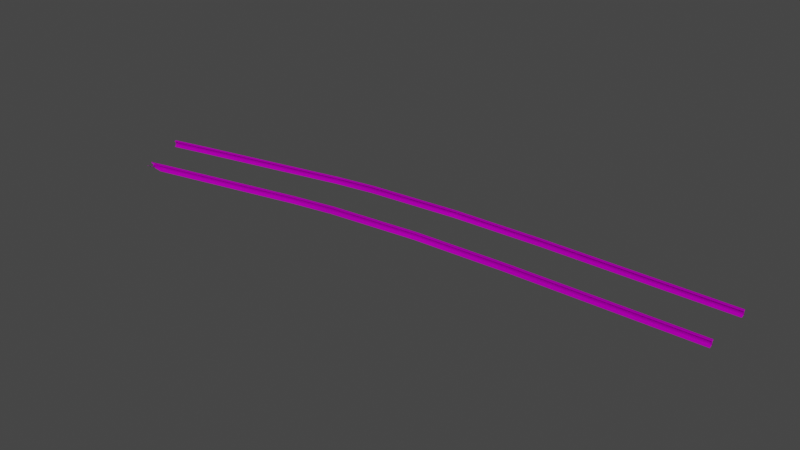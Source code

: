 # Source: RailPieceDideUp.blend  (saved by Blender 2.93.21; exported with 4.5.12 LTS)
import bpy
from mathutils import Matrix  # noqa: F401  (used for matrix-valued properties, if any)

bpy.ops.wm.read_factory_settings(use_empty=True)
scene = bpy.context.scene
scene.name = 'Scene'

# ---- collections
col_collection = bpy.data.collections.new('Collection'); scene.collection.children.link(col_collection)

# ---- images (referenced by path relative to the original .blend; pixels are not part of the script)
import os
ASSET_DIR = os.environ.get("B2B_ASSET_DIR", "")  # directory of the original .blend (textures are referenced by path, not embedded)
HERE = os.path.dirname(os.path.abspath(__file__))  # packed textures are extracted next to this script under _unpacked/

def load_image(name, relpath, width, height, colorspace="sRGB"):
    """Load a texture the original file referenced (path relative to the .blend, or extracted next to this script)."""
    p = next((c for c in (os.path.join(HERE, relpath), os.path.join(ASSET_DIR, relpath)) if relpath and os.path.exists(c)), "")
    if p:
        img = bpy.data.images.load(p, check_existing=True)
        img.name = name
    else:  # same state as the original file: an image datablock whose file is absent (Cycles renders it pink)
        img = bpy.data.images.new(name, width, height)
        img.source = "FILE"
        img.filepath = "//" + (relpath or name)
    img.colorspace_settings.name = colorspace
    return img
img_map__6_009 = load_image('Map #6.009', 'relsTr.jpg', 1024, 1024, 'sRGB')

# ---- materials (node trees are filled in below, after node groups)
mat_relstr_001 = bpy.data.materials.new('relsTr.001')
mat_relstr_001.use_transparent_shadow = False
mat_relstr_001.diffuse_color = (0.588, 0.588, 0.588, 1.0)
mat_relstr_001.roughness = 0.8586
mat_relstr_001.specular_intensity = 0.0
mat_relstr_001.metallic = 1.0

# ---- material node trees
mat_relstr_001.use_nodes = True; mat_relstr_001.node_tree.nodes.clear()
_N = mat_relstr_001.node_tree.nodes; _L = mat_relstr_001.node_tree.links
n0 = _N.new('ShaderNodeBsdfPrincipled'); n0.name = 'Principled BSDF'; n0.location = (10, 300)
n0.distribution = 'GGX'
n0.subsurface_method = 'BURLEY'
n0.inputs[1].default_value = 1.0
n0.inputs[2].default_value = 0.8586
n0.inputs[3].default_value = 1.45
n0.inputs[13].default_value = 0.0
n0.inputs[27].default_value = (0.0, 0.0, 0.0, 1.0)
n1 = _N.new('ShaderNodeOutputMaterial'); n1.name = 'Material Output'; n1.location = (300, 300)
n2 = _N.new('ShaderNodeNormalMap'); n2.name = 'Normal Map'; n2.location = (-300, -300)
n2.label = 'Normal/Map'
n3 = _N.new('ShaderNodeTexImage'); n3.name = 'Image Texture'; n3.location = (-300, 600)
n3.image = img_map__6_009
_L.new(n0.outputs[0], n1.inputs[0])
_L.new(n2.outputs[0], n0.inputs[5])
_L.new(n3.outputs[0], n0.inputs[0])
n1.is_active_output = True

# ---- world
world_world = bpy.data.worlds.new('World'); scene.world = world_world
world_world.use_nodes = True; world_world.node_tree.nodes.clear()
_N = world_world.node_tree.nodes; _L = world_world.node_tree.links
n0 = _N.new('ShaderNodeOutputWorld'); n0.name = 'World Output'; n0.location = (300, 300)
n1 = _N.new('ShaderNodeBackground'); n1.name = 'Background'; n1.location = (10, 300)
n1.inputs[0].default_value = (0.05088, 0.05088, 0.05088, 1.0)
_L.new(n1.outputs[0], n0.inputs[0])
n0.is_active_output = True
world_world.color = (0.05088, 0.05088, 0.05088)
world_world.use_sun_shadow = False
world_world.sun_shadow_jitter_overblur = 0.0

# ---- meshes
me_mesh_031 = bpy.data.meshes.new('Mesh.031')
me_mesh_031.from_pydata([(46.59, 4.453, 0.452), (41.13, 4.356, 0.452), (41.13, 4.331, 0.4561), (46.59, 4.428, 0.4561), (46.59, 4.427, 0.3066), (41.13, 4.33, 0.3066), (41.13, 4.33, 0.4124), (46.59, 4.427, 0.4124), (46.59, 4.378, 0.42), (41.13, 4.281, 0.42), (41.13, 4.303, 0.4124), (46.59, 4.4, 0.4124), (46.59, 4.378, 0.452), (41.13, 4.281, 0.452), (41.13, 4.303, 0.3066), (46.59, 4.4, 0.3066), (46.59, 4.488, 0.2861), (41.13, 4.391, 0.2861), (46.59, 4.334, 0.2861), (41.13, 4.237, 0.2861), (41.13, 4.237, 0.2728), (46.59, 4.334, 0.2728), (41.13, 4.356, 0.4196), (46.59, 4.453, 0.4196), (46.59, 4.403, 0.4561), (41.13, 4.306, 0.4561), (46.59, 4.488, 0.2728), (41.13, 4.391, 0.2728), (41.13, 5.958, 0.4561), (41.13, 5.933, 0.452), (46.59, 6.001, 0.452), (46.59, 6.026, 0.4561), (41.13, 5.959, 0.4124), (41.13, 5.959, 0.3066), (46.59, 6.027, 0.3066), (46.59, 6.027, 0.4124), (41.13, 5.986, 0.4124), (41.13, 6.008, 0.42), (46.59, 6.076, 0.42), (46.59, 6.054, 0.4124), (41.13, 6.008, 0.452), (46.59, 6.076, 0.452), (41.13, 5.986, 0.3066), (46.59, 6.054, 0.3066), (41.13, 5.898, 0.2861), (46.59, 5.966, 0.2861), (41.13, 6.052, 0.2728), (41.13, 6.052, 0.2861), (46.59, 6.12, 0.2861), (46.59, 6.12, 0.2728), (41.13, 5.933, 0.4196), (46.59, 6.001, 0.4196), (41.13, 5.983, 0.4561), (46.59, 6.051, 0.4561), (41.13, 5.898, 0.2728), (46.59, 5.966, 0.2728), (38.4, 4.215, 0.4561), (38.4, 4.189, 0.4561), (38.4, 4.275, 0.2728), (38.4, 4.275, 0.2861), (38.4, 4.164, 0.452), (38.4, 4.186, 0.3066), (38.4, 4.121, 0.2861), (38.4, 4.24, 0.4196), (38.4, 4.24, 0.452), (38.4, 4.213, 0.4124), (38.4, 4.121, 0.2728), (38.4, 4.213, 0.3066), (38.4, 4.186, 0.4124), (38.4, 4.164, 0.42), (38.4, 5.881, 0.4561), (38.4, 5.855, 0.4561), (38.4, 5.795, 0.2861), (38.4, 5.795, 0.2728), (38.4, 5.906, 0.452), (38.4, 5.949, 0.2861), (38.4, 5.884, 0.3066), (38.4, 5.83, 0.452), (38.4, 5.83, 0.4196), (38.4, 5.857, 0.4124), (38.4, 5.949, 0.2728), (38.4, 5.857, 0.3066), (38.4, 5.884, 0.4124), (38.4, 5.906, 0.42), (35.68, 5.606, 0.4561), (35.68, 5.58, 0.452), (35.68, 5.607, 0.4124), (35.68, 5.607, 0.3066), (35.68, 5.634, 0.4124), (35.68, 5.656, 0.42), (35.68, 5.656, 0.452), (35.68, 5.634, 0.3066), (35.68, 5.546, 0.2861), (35.68, 5.7, 0.2728), (35.68, 5.7, 0.2861), (35.68, 5.58, 0.4196), (35.68, 5.631, 0.4561), (35.68, 5.546, 0.2728), (35.68, 3.961, 0.452), (35.68, 3.936, 0.4561), (35.68, 3.935, 0.3066), (35.68, 3.935, 0.4124), (35.68, 3.885, 0.42), (35.68, 3.907, 0.4124), (35.68, 3.885, 0.452), (35.68, 3.907, 0.3066), (35.68, 3.996, 0.2861), (35.68, 3.842, 0.2861), (35.68, 3.842, 0.2728), (35.68, 3.961, 0.4196), (35.68, 3.91, 0.4561), (35.68, 3.996, 0.2728), (35.68, 3.959, 0.452), (34.42, 3.746, 0.452), (34.43, 3.721, 0.4561), (35.68, 3.933, 0.4561), (35.68, 3.932, 0.3066), (34.43, 3.72, 0.3066), (34.43, 3.72, 0.4124), (35.68, 3.932, 0.4124), (35.68, 3.883, 0.42), (34.43, 3.672, 0.42), (34.43, 3.694, 0.4124), (35.68, 3.905, 0.4124), (35.68, 3.883, 0.452), (34.43, 3.672, 0.452), (34.43, 3.694, 0.3066), (35.68, 3.905, 0.3066), (35.68, 3.993, 0.2861), (34.42, 3.777, 0.2861), (35.68, 3.839, 0.2861), (34.44, 3.629, 0.2861), (34.44, 3.629, 0.2728), (35.68, 3.839, 0.2728), (34.42, 3.746, 0.4196), (35.68, 3.959, 0.4196), (35.68, 3.908, 0.4561), (34.43, 3.697, 0.4561), (35.68, 3.993, 0.2728), (34.42, 3.777, 0.2728), (34.52, 5.415, 0.4561), (34.52, 5.39, 0.452), (35.68, 5.58, 0.452), (35.68, 5.605, 0.4561), (34.52, 5.416, 0.4124), (34.52, 5.416, 0.3066), (35.68, 5.607, 0.3066), (35.68, 5.607, 0.4124), (34.51, 5.443, 0.4124), (34.51, 5.464, 0.42), (35.68, 5.656, 0.42), (35.68, 5.634, 0.4124), (34.51, 5.464, 0.452), (35.68, 5.656, 0.452), (34.51, 5.443, 0.3066), (35.68, 5.634, 0.3066), (34.53, 5.363, 0.2861), (35.68, 5.545, 0.2861), (34.5, 5.5, 0.2728), (34.5, 5.5, 0.2861), (35.68, 5.699, 0.2861), (35.68, 5.699, 0.2728), (34.52, 5.39, 0.4196), (35.68, 5.58, 0.4196), (34.51, 5.44, 0.4561), (35.68, 5.631, 0.4561), (34.53, 5.363, 0.2728), (35.68, 5.545, 0.2728), (30.22, 2.84, 0.4561), (30.22, 2.815, 0.4561), (30.22, 2.9, 0.2728), (30.22, 2.9, 0.2861), (30.22, 2.789, 0.452), (30.22, 2.746, 0.2861), (30.22, 2.812, 0.3066), (30.22, 2.865, 0.4196), (30.22, 2.865, 0.452), (30.22, 2.839, 0.4124), (30.22, 2.746, 0.2728), (30.22, 2.839, 0.3066), (30.22, 2.812, 0.4124), (30.22, 2.789, 0.42), (30.22, 4.513, 0.4561), (30.22, 4.539, 0.4561), (30.22, 4.453, 0.2728), (30.22, 4.453, 0.2861), (30.22, 4.564, 0.452), (30.22, 4.542, 0.3066), (30.22, 4.607, 0.2861), (30.22, 4.488, 0.4196), (30.22, 4.488, 0.452), (30.22, 4.515, 0.4124), (30.22, 4.607, 0.2728), (30.22, 4.515, 0.3066), (30.22, 4.542, 0.4124), (30.22, 4.564, 0.42), (29.83, 2.705, 0.4245), (29.83, 2.704, 0.42), (29.84, 2.707, 0.452), (29.82, 2.705, 0.4189), (29.74, 2.707, 0.4124), (29.63, 2.71, 0.3897), (29.6, 2.703, 0.3066), (29.64, 2.711, 0.4124), (29.63, 2.716, 0.4552), (29.65, 2.715, 0.4561), (29.73, 2.712, 0.4561), (29.75, 2.711, 0.4561), (29.55, 2.718, 0.452), (29.55, 2.718, 0.4441), (29.54, 2.716, 0.4196), (29.56, 2.715, 0.4179), (29.54, 2.705, 0.3015), (29.35, 2.709, 0.277), (29.35, 2.709, 0.2728), (29.36, 2.71, 0.2861), (29.83, 2.708, 0.4526), (29.71, 2.699, 0.3066), (29.74, 2.706, 0.3938), (29.92, 2.688, 0.2883), (29.95, 2.687, 0.2861), (29.95, 2.687, 0.2848), (29.94, 2.686, 0.2728), (28.84, 4.225, 0.4561), (28.85, 4.213, 0.4561), (28.84, 4.237, 0.4561), (28.85, 4.215, 0.4008), (28.84, 4.24, 0.4008), (28.87, 4.157, 0.2794), (28.86, 4.157, 0.2728), (28.87, 4.157, 0.2861), (28.85, 4.215, 0.3594), (28.84, 4.241, 0.3591), (28.84, 4.241, 0.3351), (28.85, 4.215, 0.3351), (28.84, 4.249, 0.454), (28.83, 4.26, 0.452), (28.83, 4.272, 0.2962), (28.84, 4.241, 0.3066), (28.83, 4.302, 0.2861), (28.83, 4.288, 0.291), (28.83, 4.302, 0.2796), (28.83, 4.302, 0.2728), (28.86, 4.19, 0.4196), (28.85, 4.189, 0.4358), (28.85, 4.189, 0.452), (28.85, 4.202, 0.416), (28.85, 4.215, 0.4124), (28.85, 4.215, 0.3066), (28.86, 4.186, 0.2964), (28.86, 4.178, 0.2935), (28.84, 4.24, 0.4124), (28.84, 4.261, 0.42), (28.83, 4.261, 0.4358), (28.84, 4.251, 0.4163), (28.85, 4.201, 0.4541)], [], [(1, 2, 3), (3, 0, 1), (4, 5, 6), (6, 7, 4), (8, 9, 10), (10, 11, 8), (9, 8, 12), (12, 13, 9), (11, 10, 14), (14, 15, 11), (4, 16, 17), (17, 5, 4), (19, 20, 21), (21, 18, 19), (6, 22, 23), (23, 7, 6), (23, 22, 1), (1, 0, 23), (15, 14, 19), (19, 18, 15), (25, 13, 12), (12, 24, 25), (17, 16, 26), (26, 27, 17), (3, 2, 25), (25, 24, 3), (28, 29, 30), (30, 31, 28), (32, 33, 34), (34, 35, 32), (37, 38, 39), (39, 36, 37), (38, 37, 40), (40, 41, 38), (43, 42, 36), (36, 39, 43), (33, 44, 45), (45, 34, 33), (46, 47, 48), (48, 49, 46), (50, 32, 35), (35, 51, 50), (51, 30, 29), (29, 50, 51), (42, 43, 48), (48, 47, 42), (41, 40, 52), (52, 53, 41), (55, 45, 44), (44, 54, 55), (31, 53, 52), (52, 28, 31), (2, 56, 57), (57, 25, 2), (59, 17, 27), (27, 58, 59), (13, 25, 57), (57, 60, 13), (14, 61, 62), (62, 19, 14), (64, 1, 22), (22, 63, 64), (6, 65, 63), (63, 22, 6), (66, 20, 19), (19, 62, 66), (67, 5, 17), (17, 59, 67), (68, 61, 14), (14, 10, 68), (69, 9, 13), (13, 60, 69), (9, 69, 68), (68, 10, 9), (6, 5, 67), (67, 65, 6), (56, 2, 1), (1, 64, 56), (52, 70, 71), (71, 28, 52), (73, 54, 44), (44, 72, 73), (52, 40, 74), (74, 70, 52), (76, 42, 47), (47, 75, 76), (29, 77, 78), (78, 50, 29), (32, 50, 78), (78, 79, 32), (75, 47, 46), (46, 80, 75), (33, 81, 72), (72, 44, 33), (42, 76, 82), (82, 36, 42), (83, 74, 40), (40, 37, 83), (36, 82, 83), (83, 37, 36), (32, 79, 81), (81, 33, 32), (29, 28, 71), (71, 77, 29), (77, 71, 84), (84, 85, 77), (86, 87, 81), (81, 79, 86), (82, 88, 89), (89, 83, 82), (89, 90, 74), (74, 83, 89), (88, 82, 76), (76, 91, 88), (72, 81, 87), (87, 92, 72), (93, 94, 75), (75, 80, 93), (95, 86, 79), (79, 78, 95), (85, 95, 78), (78, 77, 85), (76, 75, 94), (94, 91, 76), (90, 96, 70), (70, 74, 90), (97, 73, 72), (72, 92, 97), (70, 96, 84), (84, 71, 70), (56, 64, 98), (98, 99, 56), (65, 67, 100), (100, 101, 65), (103, 68, 69), (69, 102, 103), (69, 60, 104), (104, 102, 69), (61, 68, 103), (103, 105, 61), (100, 67, 59), (59, 106, 100), (108, 66, 62), (62, 107, 108), (109, 63, 65), (65, 101, 109), (98, 64, 63), (63, 109, 98), (107, 62, 61), (61, 105, 107), (104, 60, 57), (57, 110, 104), (58, 111, 106), (106, 59, 58), (57, 56, 99), (99, 110, 57), (112, 113, 114), (114, 115, 112), (119, 116, 117), (117, 118, 119), (121, 122, 123), (123, 120, 121), (120, 124, 125), (125, 121, 120), (123, 122, 126), (126, 127, 123), (116, 128, 129), (129, 117, 116), (130, 131, 132), (132, 133, 130), (119, 118, 134), (134, 135, 119), (112, 135, 134), (134, 113, 112), (131, 130, 127), (127, 126, 131), (136, 137, 125), (125, 124, 136), (139, 129, 128), (128, 138, 139), (136, 115, 114), (114, 137, 136), (142, 143, 140), (140, 141, 142), (145, 146, 147), (147, 144, 145), (148, 149, 150), (150, 151, 148), (149, 152, 153), (153, 150, 149), (148, 151, 155), (155, 154, 148), (157, 146, 145), (145, 156, 157), (158, 159, 160), (160, 161, 158), (162, 144, 147), (147, 163, 162), (142, 141, 162), (162, 163, 142), (154, 155, 160), (160, 159, 154), (165, 153, 152), (152, 164, 165), (156, 166, 167), (167, 157, 156), (143, 165, 164), (164, 140, 143), (206, 207, 169), (206, 169, 168, 205), (213, 170, 214), (215, 171, 170, 213), (216, 198, 172), (216, 172, 169, 207), (173, 174, 217, 219), (219, 220, 173), (209, 176, 175, 210), (208, 176, 209), (203, 211, 175, 177), (210, 175, 211), (220, 221, 173), (178, 173, 221, 222), (212, 179, 171, 215), (212, 202, 179), (174, 180, 218, 217), (200, 218, 180), (196, 197, 181), (181, 172, 198, 196), (199, 181, 197), (199, 200, 180, 181), (201, 177, 179, 202), (203, 177, 201), (204, 205, 168), (204, 168, 176, 208), (223, 224, 182), (223, 182, 183, 225), (228, 229, 184), (228, 184, 185, 230), (235, 225, 183), (235, 183, 186, 236), (237, 238, 187), (237, 187, 188, 239, 240), (243, 189, 190, 244), (245, 244, 190), (246, 189, 243), (189, 246, 247, 191), (239, 188, 192, 241), (241, 192, 242), (230, 185, 193, 249, 250), (248, 249, 193), (227, 251, 194, 232), (233, 232, 194, 187, 238), (252, 253, 186, 195), (236, 186, 253), (254, 194, 251), (194, 254, 252, 195), (231, 191, 247, 226), (193, 191, 231, 234, 248), (245, 190, 255), (255, 190, 182, 224), (169, 137, 114), (114, 168, 169), (171, 129, 139), (139, 170, 171), (125, 137, 169), (169, 172, 125), (131, 126, 174), (174, 173, 131), (134, 175, 176), (176, 113, 134), (175, 134, 118), (118, 177, 175), (178, 132, 131), (131, 173, 178), (179, 117, 129), (129, 171, 179), (126, 122, 180), (180, 174, 126), (121, 125, 172), (172, 181, 121), (180, 122, 121), (121, 181, 180), (118, 117, 179), (179, 177, 118), (168, 114, 113), (113, 176, 168), (164, 183, 182), (182, 140, 164), (185, 184, 166), (166, 156, 185), (152, 186, 183), (183, 164, 152), (154, 159, 188), (188, 187, 154), (162, 141, 190), (190, 189, 162), (162, 189, 191), (191, 144, 162), (158, 192, 188), (188, 159, 158), (156, 145, 193), (193, 185, 156), (154, 187, 194), (194, 148, 154), (195, 186, 152), (152, 149, 195), (149, 148, 194), (194, 195, 149), (191, 193, 145), (145, 144, 191), (140, 182, 190), (190, 141, 140)])
me_mesh_031.polygons.foreach_set('use_smooth', [True] * 312)
_uv = me_mesh_031.uv_layers.new(name='UVChannel_1')
_uv.uv.foreach_set('vector', [0.2334, 0.0015, 0.2335, 0.0026, 0.0001, 0.0113, 0.0001, 0.0113, 0.0, 0.0102, 0.2334, 0.0015, 0.9289, 0.7104, 0.8946, 0.7104, 0.8946, 0.7098, 0.8946, 0.7098, 0.9289, 0.7098, 0.9289, 0.7104, 0.2249, 0.9502, 0.2602, 0.951, 0.2602, 0.9511, 0.2602, 0.9511, 0.2249, 0.9504, 0.2249, 0.9502, 0.2931, 0.5656, 0.5243, 0.5656, 0.5243, 0.567, 0.5243, 0.567, 0.2931, 0.567, 0.2931, 0.5656, 0.9479, 0.3388, 0.7167, 0.3388, 0.7167, 0.3343, 0.7167, 0.3343, 0.9479, 0.3343, 0.9479, 0.3388, 0.4709, 0.0295, 0.4707, 0.0268, 0.7017, 0.0182, 0.7017, 0.0182, 0.7018, 0.0209, 0.4709, 0.0295, 0.7589, 0.5662, 0.7589, 0.5656, 0.9901, 0.5656, 0.9901, 0.5656, 0.9901, 0.5662, 0.7589, 0.5662, 0.5386, 0.6576, 0.5386, 0.6577, 0.5037, 0.657, 0.5037, 0.657, 0.5037, 0.6568, 0.5386, 0.6576, 0.6133, 0.7932, 0.579, 0.7932, 0.579, 0.793, 0.579, 0.793, 0.6133, 0.793, 0.6133, 0.7932, 0.9336, 0.0029, 0.7027, 0.0115, 0.7025, 0.0086, 0.7025, 0.0086, 0.9335, 0.0, 0.9336, 0.0029, 0.2335, 0.0036, 0.2336, 0.0047, 0.0002, 0.0134, 0.0002, 0.0134, 0.0001, 0.0124, 0.2335, 0.0036, 0.5998, 0.8211, 0.6341, 0.8211, 0.6341, 0.8212, 0.6341, 0.8212, 0.5998, 0.8212, 0.5998, 0.8211, 0.0001, 0.0113, 0.2335, 0.0026, 0.2335, 0.0036, 0.2335, 0.0036, 0.0001, 0.0124, 0.0001, 0.0113, 0.234, 0.0264, 0.234, 0.0253, 0.4674, 0.0166, 0.4674, 0.0166, 0.4674, 0.0177, 0.234, 0.0264, 0.2313, 0.3732, 0.2313, 0.3687, 0.4625, 0.3687, 0.4625, 0.3687, 0.4625, 0.3732, 0.2313, 0.3732, 0.5389, 0.6654, 0.5037, 0.6645, 0.5037, 0.6643, 0.5037, 0.6643, 0.5389, 0.6653, 0.5389, 0.6654, 0.6835, 0.7932, 0.6492, 0.7932, 0.6492, 0.793, 0.6492, 0.793, 0.6835, 0.793, 0.6835, 0.7932, 0.6426, 0.7218, 0.6083, 0.7218, 0.6083, 0.7211, 0.6083, 0.7211, 0.6426, 0.7211, 0.6426, 0.7218, 0.2316, 0.0608, 0.2315, 0.0581, 0.4624, 0.0495, 0.4624, 0.0495, 0.4626, 0.0522, 0.2316, 0.0608, 0.6705, 0.8195, 0.6705, 0.8194, 0.7047, 0.8194, 0.7047, 0.8194, 0.7047, 0.8195, 0.6705, 0.8195, 0.7134, 0.6573, 0.7134, 0.6575, 0.6785, 0.6566, 0.6785, 0.6566, 0.6785, 0.6564, 0.7134, 0.6573, 0.8506, 0.5139, 0.8506, 0.5152, 0.6194, 0.5152, 0.6194, 0.5152, 0.6194, 0.5139, 0.8506, 0.5139, 0.2311, 0.0376, 0.0001, 0.0463, 0.0, 0.0434, 0.0, 0.0434, 0.2309, 0.0347, 0.2311, 0.0376, 0.4676, 0.0198, 0.2341, 0.0285, 0.2341, 0.0275, 0.2341, 0.0275, 0.4675, 0.0187, 0.4676, 0.0198, 0.5241, 0.5792, 0.5241, 0.5798, 0.293, 0.5798, 0.293, 0.5798, 0.293, 0.5792, 0.5241, 0.5792, 0.4674, 0.0177, 0.4675, 0.0187, 0.2341, 0.0275, 0.2341, 0.0275, 0.234, 0.0264, 0.4674, 0.0177, 0.2335, 0.0026, 0.3504, 0.0011, 0.3504, 0.0022, 0.3504, 0.0022, 0.2335, 0.0036, 0.2335, 0.0026, 0.5827, 0.8211, 0.5998, 0.8211, 0.5998, 0.8212, 0.5998, 0.8212, 0.5827, 0.8212, 0.5827, 0.8211, 0.2336, 0.0047, 0.2335, 0.0036, 0.3504, 0.0022, 0.3504, 0.0022, 0.3505, 0.0032, 0.2336, 0.0047, 0.7027, 0.0115, 0.587, 0.0131, 0.5869, 0.0102, 0.5869, 0.0102, 0.7025, 0.0086, 0.7027, 0.0115, 0.5618, 0.793, 0.579, 0.793, 0.579, 0.7932, 0.579, 0.7932, 0.5618, 0.7932, 0.5618, 0.793, 0.5386, 0.6576, 0.5561, 0.6575, 0.5561, 0.6577, 0.5561, 0.6577, 0.5386, 0.6577, 0.5386, 0.6576, 0.6433, 0.5656, 0.7589, 0.5656, 0.7589, 0.5662, 0.7589, 0.5662, 0.6433, 0.5662, 0.6433, 0.5656, 0.8175, 0.0193, 0.7018, 0.0209, 0.7017, 0.0182, 0.7017, 0.0182, 0.8173, 0.0166, 0.8175, 0.0193, 0.601, 0.3388, 0.601, 0.3343, 0.7167, 0.3343, 0.7167, 0.3343, 0.7167, 0.3388, 0.601, 0.3388, 0.1774, 0.5656, 0.2931, 0.5656, 0.2931, 0.567, 0.2931, 0.567, 0.1774, 0.567, 0.1774, 0.5656, 0.2602, 0.951, 0.2778, 0.9509, 0.2778, 0.9511, 0.2778, 0.9511, 0.2602, 0.9511, 0.2602, 0.951, 0.8946, 0.7098, 0.8946, 0.7104, 0.8775, 0.7104, 0.8775, 0.7104, 0.8775, 0.7098, 0.8946, 0.7098, 0.3504, 0.0011, 0.2335, 0.0026, 0.2334, 0.0015, 0.2334, 0.0015, 0.3503, 0.0, 0.3504, 0.0011, 0.2341, 0.0275, 0.1172, 0.0289, 0.1172, 0.0279, 0.1172, 0.0279, 0.234, 0.0264, 0.2341, 0.0275, 0.1773, 0.5792, 0.293, 0.5792, 0.293, 0.5798, 0.293, 0.5798, 0.1773, 0.5798, 0.1773, 0.5792, 0.2341, 0.0275, 0.2341, 0.0285, 0.1173, 0.03, 0.1173, 0.03, 0.1172, 0.0289, 0.2341, 0.0275, 0.3467, 0.0361, 0.2311, 0.0376, 0.2309, 0.0347, 0.2309, 0.0347, 0.3465, 0.0332, 0.3467, 0.0361, 0.6194, 0.5152, 0.5037, 0.5152, 0.5037, 0.5139, 0.5037, 0.5139, 0.6194, 0.5139, 0.6194, 0.5152, 0.7134, 0.6575, 0.7134, 0.6573, 0.7308, 0.6574, 0.7308, 0.6574, 0.7308, 0.6575, 0.7134, 0.6575, 0.6533, 0.8194, 0.6705, 0.8194, 0.6705, 0.8195, 0.6705, 0.8195, 0.6533, 0.8195, 0.6533, 0.8194, 0.2316, 0.0608, 0.116, 0.0624, 0.1159, 0.0597, 0.1159, 0.0597, 0.2315, 0.0581, 0.2316, 0.0608, 0.6083, 0.7218, 0.5911, 0.7218, 0.5911, 0.7211, 0.5911, 0.7211, 0.6083, 0.7211, 0.6083, 0.7218, 0.632, 0.7932, 0.632, 0.793, 0.6492, 0.793, 0.6492, 0.793, 0.6492, 0.7932, 0.632, 0.7932, 0.5389, 0.6653, 0.5566, 0.6653, 0.5566, 0.6654, 0.5566, 0.6654, 0.5389, 0.6654, 0.5389, 0.6653, 0.2313, 0.3732, 0.1157, 0.3732, 0.1157, 0.3687, 0.1157, 0.3687, 0.2313, 0.3687, 0.2313, 0.3732, 0.234, 0.0253, 0.234, 0.0264, 0.1172, 0.0279, 0.1172, 0.0279, 0.1171, 0.0268, 0.234, 0.0253, 0.1171, 0.0268, 0.1172, 0.0279, 0.0001, 0.0231, 0.0001, 0.0231, 0.0, 0.0221, 0.1171, 0.0268, 0.0, 0.3732, 0.0, 0.3687, 0.1157, 0.3687, 0.1157, 0.3687, 0.1157, 0.3732, 0.0, 0.3732, 0.5566, 0.6653, 0.5742, 0.6644, 0.5742, 0.6645, 0.5742, 0.6645, 0.5566, 0.6654, 0.5566, 0.6653, 0.6149, 0.7932, 0.6149, 0.793, 0.632, 0.793, 0.632, 0.793, 0.632, 0.7932, 0.6149, 0.7932, 0.574, 0.7211, 0.5911, 0.7211, 0.5911, 0.7218, 0.5911, 0.7218, 0.574, 0.7218, 0.574, 0.7211, 0.1159, 0.0597, 0.116, 0.0624, 0.0001, 0.0581, 0.0001, 0.0581, 0.0, 0.0553, 0.1159, 0.0597, 0.6361, 0.8195, 0.6361, 0.8194, 0.6533, 0.8194, 0.6533, 0.8194, 0.6533, 0.8195, 0.6361, 0.8195, 0.7483, 0.6564, 0.7483, 0.6566, 0.7308, 0.6575, 0.7308, 0.6575, 0.7308, 0.6574, 0.7483, 0.6564, 0.3881, 0.5152, 0.3881, 0.5139, 0.5037, 0.5139, 0.5037, 0.5139, 0.5037, 0.5152, 0.3881, 0.5152, 0.3467, 0.0361, 0.3465, 0.0332, 0.4624, 0.0376, 0.4624, 0.0376, 0.4626, 0.0405, 0.3467, 0.0361, 0.0002, 0.0252, 0.0001, 0.0242, 0.1172, 0.0289, 0.1172, 0.0289, 0.1173, 0.03, 0.0002, 0.0252, 0.0617, 0.5792, 0.1773, 0.5792, 0.1773, 0.5798, 0.1773, 0.5798, 0.0617, 0.5798, 0.0617, 0.5792, 0.1172, 0.0289, 0.0001, 0.0242, 0.0001, 0.0231, 0.0001, 0.0231, 0.1172, 0.0279, 0.1172, 0.0289, 0.3504, 0.0011, 0.3503, 0.0, 0.4675, 0.0054, 0.4675, 0.0054, 0.4676, 0.0065, 0.3504, 0.0011, 0.8775, 0.7098, 0.8775, 0.7104, 0.8603, 0.7104, 0.8603, 0.7104, 0.8603, 0.7098, 0.8775, 0.7098, 0.2955, 0.95, 0.2778, 0.9511, 0.2778, 0.9509, 0.2778, 0.9509, 0.2955, 0.9498, 0.2955, 0.95, 0.1774, 0.5656, 0.1774, 0.567, 0.0617, 0.567, 0.0617, 0.567, 0.0617, 0.5656, 0.1774, 0.5656, 0.601, 0.3343, 0.601, 0.3388, 0.4853, 0.3388, 0.4853, 0.3388, 0.4853, 0.3343, 0.601, 0.3343, 0.9334, 0.0242, 0.8175, 0.0193, 0.8173, 0.0166, 0.8173, 0.0166, 0.9333, 0.0215, 0.9334, 0.0242, 0.5275, 0.5656, 0.6433, 0.5656, 0.6433, 0.5662, 0.6433, 0.5662, 0.5275, 0.5662, 0.5275, 0.5656, 0.5735, 0.6566, 0.5561, 0.6577, 0.5561, 0.6575, 0.5561, 0.6575, 0.5736, 0.6564, 0.5735, 0.6566, 0.5447, 0.793, 0.5618, 0.793, 0.5618, 0.7932, 0.5618, 0.7932, 0.5447, 0.7932, 0.5447, 0.793, 0.4709, 0.0052, 0.5869, 0.0102, 0.587, 0.0131, 0.587, 0.0131, 0.4711, 0.0081, 0.4709, 0.0052, 0.4677, 0.0086, 0.3505, 0.0032, 0.3504, 0.0022, 0.3504, 0.0022, 0.4677, 0.0075, 0.4677, 0.0086, 0.5827, 0.8212, 0.5655, 0.8212, 0.5655, 0.8211, 0.5655, 0.8211, 0.5827, 0.8211, 0.5827, 0.8212, 0.3504, 0.0022, 0.3504, 0.0011, 0.4676, 0.0065, 0.4676, 0.0065, 0.4677, 0.0075, 0.3504, 0.0022, 0.2186, 0.5024, 0.2729, 0.5004, 0.273, 0.5015, 0.273, 0.5015, 0.2188, 0.5035, 0.2186, 0.5024, 0.9384, 0.7016, 0.9384, 0.7023, 0.9304, 0.7023, 0.9304, 0.7023, 0.9304, 0.7016, 0.9384, 0.7016, 0.3513, 0.8794, 0.3513, 0.8793, 0.3595, 0.8795, 0.3595, 0.8795, 0.3594, 0.8796, 0.3513, 0.8794, 0.7202, 0.5578, 0.7202, 0.5592, 0.6668, 0.5592, 0.6668, 0.5592, 0.6668, 0.5578, 0.7202, 0.5578, 0.6962, 0.5048, 0.6427, 0.5048, 0.6427, 0.5004, 0.6427, 0.5004, 0.6962, 0.5004, 0.6962, 0.5048, 0.0005, 0.3394, 0.0, 0.3367, 0.0541, 0.3347, 0.0541, 0.3347, 0.0542, 0.3373, 0.0005, 0.3394, 0.466, 0.6135, 0.413, 0.6135, 0.413, 0.6129, 0.413, 0.6129, 0.466, 0.6129, 0.466, 0.6135, 0.0758, 0.9074, 0.0677, 0.9072, 0.0677, 0.907, 0.0677, 0.907, 0.0758, 0.9072, 0.0758, 0.9074, 0.9935, 0.7636, 0.9935, 0.7638, 0.9855, 0.7638, 0.9855, 0.7638, 0.9855, 0.7636, 0.9935, 0.7636, 0.4276, 0.328, 0.4806, 0.326, 0.4812, 0.3289, 0.4812, 0.3289, 0.4277, 0.3309, 0.4276, 0.328, 0.219, 0.5045, 0.273, 0.5025, 0.273, 0.5036, 0.273, 0.5036, 0.2192, 0.5055, 0.219, 0.5045, 0.629, 0.8144, 0.629, 0.8144, 0.637, 0.8144, 0.637, 0.8144, 0.637, 0.8144, 0.629, 0.8144, 0.219, 0.5045, 0.2188, 0.5035, 0.273, 0.5015, 0.273, 0.5015, 0.273, 0.5025, 0.219, 0.5045, 0.9866, 0.0166, 0.9868, 0.0177, 0.9367, 0.0195, 0.9367, 0.0195, 0.9366, 0.0184, 0.9866, 0.0166, 0.9099, 0.326, 0.9596, 0.326, 0.9596, 0.3305, 0.9596, 0.3305, 0.9099, 0.3305, 0.9099, 0.326, 0.068, 0.9186, 0.068, 0.9185, 0.0757, 0.9187, 0.0757, 0.9187, 0.0756, 0.9189, 0.068, 0.9186, 0.8958, 0.7761, 0.8958, 0.7759, 0.9033, 0.7759, 0.9033, 0.7759, 0.9033, 0.7761, 0.8958, 0.7761, 0.9851, 0.7016, 0.9925, 0.7016, 0.9925, 0.7023, 0.9925, 0.7023, 0.9851, 0.7023, 0.9851, 0.7016, 0.9407, 0.0362, 0.9412, 0.0389, 0.8916, 0.0406, 0.8916, 0.0406, 0.8915, 0.0382, 0.9407, 0.0362, 0.4823, 0.831, 0.4823, 0.8309, 0.4897, 0.8309, 0.4897, 0.8309, 0.4897, 0.831, 0.4823, 0.831, 0.0674, 0.9234, 0.0674, 0.9232, 0.0749, 0.9234, 0.0749, 0.9234, 0.0748, 0.9236, 0.0674, 0.9234, 0.2911, 0.5209, 0.3405, 0.5209, 0.3405, 0.5222, 0.3405, 0.5222, 0.2911, 0.5222, 0.2911, 0.5209, 0.0504, 0.5604, 0.0006, 0.5624, 0.0, 0.5596, 0.0, 0.5596, 0.0502, 0.5578, 0.0504, 0.5604, 0.987, 0.0187, 0.9872, 0.0197, 0.9367, 0.0216, 0.9367, 0.0216, 0.9367, 0.0206, 0.987, 0.0187, 0.6937, 0.4852, 0.6937, 0.4857, 0.6444, 0.4857, 0.6444, 0.4857, 0.6444, 0.4852, 0.6937, 0.4852, 0.9868, 0.0177, 0.987, 0.0187, 0.9367, 0.0206, 0.9367, 0.0206, 0.9367, 0.0195, 0.9868, 0.0177, 0.7335, 0.3877, 0.7328, 0.3878, 0.7122, 0.3876, 0.7335, 0.3877, 0.7122, 0.3876, 0.712, 0.3866, 0.7368, 0.3869, 0.5965, 0.8144, 0.6021, 0.8144, 0.5965, 0.8144, 0.5965, 0.8144, 0.6021, 0.8144, 0.6021, 0.8144, 0.5965, 0.8144, 0.7294, 0.3886, 0.7289, 0.3888, 0.7125, 0.3886, 0.7294, 0.3886, 0.7125, 0.3886, 0.7122, 0.3876, 0.7328, 0.3878, 0.245, 0.3283, 0.2455, 0.3311, 0.2233, 0.3309, 0.2323, 0.3285, 0.2323, 0.3285, 0.2334, 0.3282, 0.245, 0.3283, 0.9543, 0.7636, 0.9586, 0.7636, 0.9586, 0.7638, 0.9542, 0.7638, 0.9543, 0.7636, 0.9586, 0.7636, 0.9543, 0.7636, 0.03641, 0.9077, 0.03591, 0.9075, 0.0402, 0.9074, 0.0402, 0.9076, 0.03576, 0.9075, 0.0402, 0.9074, 0.03591, 0.9075, 0.2331, 0.6291, 0.233, 0.629, 0.2447, 0.6291, 0.2447, 0.6285, 0.2447, 0.6291, 0.233, 0.629, 0.2328, 0.6285, 0.2654, 0.3366, 0.2362, 0.337, 0.2356, 0.3343, 0.273, 0.3346, 0.2654, 0.3366, 0.2629, 0.3372, 0.2362, 0.337, 0.7637, 0.4758, 0.7637, 0.4803, 0.7429, 0.4795, 0.7415, 0.4758, 0.7432, 0.4803, 0.7429, 0.4795, 0.7637, 0.4803, 0.4679, 0.558, 0.4678, 0.5578, 0.4845, 0.5578, 0.4845, 0.5578, 0.4845, 0.5592, 0.4683, 0.5592, 0.4679, 0.558, 0.3209, 0.8798, 0.3235, 0.8798, 0.3209, 0.8799, 0.3209, 0.8798, 0.3204, 0.8798, 0.3235, 0.8797, 0.3235, 0.8798, 0.8997, 0.7018, 0.9035, 0.7016, 0.9035, 0.7023, 0.8995, 0.7023, 0.8998, 0.7016, 0.9035, 0.7016, 0.8997, 0.7018, 0.7377, 0.3866, 0.7368, 0.3869, 0.712, 0.3866, 0.7377, 0.3866, 0.712, 0.3866, 0.7118, 0.3855, 0.741, 0.3858, 0.6481, 0.0538, 0.6481, 0.05325, 0.7082, 0.0541, 0.6481, 0.0538, 0.7082, 0.0541, 0.7084, 0.0552, 0.648, 0.05434, 0.2421, 0.5832, 0.2421, 0.583, 0.3007, 0.583, 0.2421, 0.5832, 0.3007, 0.583, 0.3007, 0.5835, 0.2422, 0.5835, 0.648, 0.05485, 0.648, 0.05434, 0.7084, 0.0552, 0.648, 0.05485, 0.7084, 0.0552, 0.7087, 0.0562, 0.648, 0.05534, 0.1881, 0.4869, 0.1879, 0.4884, 0.1284, 0.4878, 0.1881, 0.4869, 0.1284, 0.4878, 0.1278, 0.4849, 0.1882, 0.4855, 0.1881, 0.4862, 0.1804, 0.5929, 0.2394, 0.5929, 0.2394, 0.5943, 0.1803, 0.5936, 0.1803, 0.5943, 0.1803, 0.5936, 0.2394, 0.5943, 0.03029, 0.9239, 0.0392, 0.9238, 0.03031, 0.924, 0.0392, 0.9238, 0.03029, 0.9239, 0.03032, 0.9238, 0.0393, 0.9236, 0.4458, 0.8309, 0.4548, 0.8309, 0.4548, 0.831, 0.4458, 0.8309, 0.4458, 0.8309, 0.4548, 0.831, 0.4458, 0.831, 0.6465, 0.03596, 0.7051, 0.0368, 0.7056, 0.0395, 0.6464, 0.03731, 0.6464, 0.03693, 0.6463, 0.03865, 0.6464, 0.03731, 0.7056, 0.0395, 0.9487, 0.7017, 0.9487, 0.7016, 0.9575, 0.7016, 0.9487, 0.702, 0.9487, 0.7021, 0.9487, 0.702, 0.9575, 0.7016, 0.9575, 0.7023, 0.9487, 0.7023, 0.8594, 0.7761, 0.8594, 0.776, 0.8683, 0.7759, 0.8683, 0.7761, 0.8594, 0.7759, 0.8683, 0.7759, 0.8594, 0.776, 0.0306, 0.9192, 0.0397, 0.9191, 0.03057, 0.9193, 0.0397, 0.9191, 0.0306, 0.9192, 0.03058, 0.9191, 0.0397, 0.9189, 0.6648, 0.3282, 0.724, 0.3305, 0.6647, 0.3305, 0.6647, 0.33, 0.724, 0.326, 0.724, 0.3305, 0.6648, 0.3282, 0.6648, 0.3272, 0.6648, 0.326, 0.6482, 0.0522, 0.708, 0.053, 0.6482, 0.0527, 0.6482, 0.0527, 0.708, 0.053, 0.7082, 0.0541, 0.6481, 0.05325, 0.4572, 0.5026, 0.273, 0.5025, 0.273, 0.5015, 0.273, 0.5015, 0.457, 0.5016, 0.4572, 0.5026, 0.6021, 0.8144, 0.629, 0.8144, 0.629, 0.8144, 0.629, 0.8144, 0.6021, 0.8144, 0.6021, 0.8144, 0.273, 0.5036, 0.273, 0.5025, 0.4572, 0.5026, 0.4572, 0.5026, 0.4574, 0.5037, 0.273, 0.5036, 0.4276, 0.328, 0.4277, 0.3309, 0.2455, 0.3311, 0.2455, 0.3311, 0.245, 0.3283, 0.4276, 0.328, 0.9855, 0.7638, 0.9586, 0.7638, 0.9586, 0.7636, 0.9586, 0.7636, 0.9855, 0.7636, 0.9855, 0.7638, 0.0402, 0.9074, 0.0677, 0.907, 0.0677, 0.9072, 0.0677, 0.9072, 0.0402, 0.9076, 0.0402, 0.9074, 0.2304, 0.6129, 0.413, 0.6129, 0.413, 0.6135, 0.413, 0.6135, 0.2304, 0.6135, 0.2304, 0.6129, 0.2362, 0.337, 0.0542, 0.3373, 0.0541, 0.3347, 0.0541, 0.3347, 0.2356, 0.3343, 0.2362, 0.337, 0.6427, 0.5004, 0.6427, 0.5048, 0.4606, 0.5048, 0.4606, 0.5048, 0.4606, 0.5004, 0.6427, 0.5004, 0.6668, 0.5578, 0.6668, 0.5592, 0.4845, 0.5592, 0.4845, 0.5592, 0.4845, 0.5578, 0.6668, 0.5578, 0.3235, 0.8797, 0.3513, 0.8793, 0.3513, 0.8794, 0.3513, 0.8794, 0.3235, 0.8798, 0.3235, 0.8797, 0.9304, 0.7016, 0.9304, 0.7023, 0.9035, 0.7023, 0.9035, 0.7023, 0.9035, 0.7016, 0.9304, 0.7016, 0.457, 0.5016, 0.273, 0.5015, 0.2729, 0.5004, 0.2729, 0.5004, 0.4568, 0.5005, 0.457, 0.5016, 0.8963, 0.0562, 0.7084, 0.0552, 0.7082, 0.0541, 0.7082, 0.0541, 0.8963, 0.0551, 0.8963, 0.0562, 0.3007, 0.5835, 0.3007, 0.583, 0.4871, 0.583, 0.4871, 0.583, 0.4871, 0.5835, 0.3007, 0.5835, 0.8963, 0.0572, 0.7087, 0.0562, 0.7084, 0.0552, 0.7084, 0.0552, 0.8963, 0.0562, 0.8963, 0.0572, 0.0504, 0.5604, 0.0502, 0.5578, 0.2356, 0.5579, 0.2356, 0.5579, 0.2362, 0.5607, 0.0504, 0.5604, 0.4256, 0.5929, 0.4256, 0.5943, 0.2394, 0.5943, 0.2394, 0.5943, 0.2394, 0.5929, 0.4256, 0.5929, 0.0674, 0.9234, 0.0392, 0.9238, 0.0393, 0.9236, 0.0393, 0.9236, 0.0674, 0.9232, 0.0674, 0.9234, 0.4823, 0.831, 0.4548, 0.831, 0.4548, 0.8309, 0.4548, 0.8309, 0.4823, 0.8309, 0.4823, 0.831, 0.8915, 0.0382, 0.8916, 0.0406, 0.7056, 0.0395, 0.7056, 0.0395, 0.7051, 0.0368, 0.8915, 0.0382, 0.9851, 0.7023, 0.9575, 0.7023, 0.9575, 0.7016, 0.9575, 0.7016, 0.9851, 0.7016, 0.9851, 0.7023, 0.8683, 0.7761, 0.8683, 0.7759, 0.8958, 0.7759, 0.8958, 0.7759, 0.8958, 0.7761, 0.8683, 0.7761, 0.068, 0.9185, 0.068, 0.9186, 0.0397, 0.9191, 0.0397, 0.9191, 0.0397, 0.9189, 0.068, 0.9185, 0.724, 0.3305, 0.724, 0.326, 0.9099, 0.326, 0.9099, 0.326, 0.9099, 0.3305, 0.724, 0.3305, 0.8963, 0.0551, 0.7082, 0.0541, 0.708, 0.053, 0.708, 0.053, 0.8962, 0.054, 0.8963, 0.0551])
_uv.active_render = True
_uv = me_mesh_031.uv_layers.new(name='UVMap')
_uv.uv.foreach_set('vector', [0.0, 0.0, 0.0, 0.0, 0.0, 0.0, 0.0, 0.0, 0.0, 0.0, 0.0, 0.0, 0.0, 0.0, 0.0, 0.0, 0.0, 0.0, 0.0, 0.0, 0.0, 0.0, 0.0, 0.0, 0.0, 0.0, 0.0, 0.0, 0.0, 0.0, 0.0, 0.0, 0.0, 0.0, 0.0, 0.0, 0.0, 0.0, 0.0, 0.0, 0.0, 0.0, 0.0, 0.0, 0.0, 0.0, 0.0, 0.0, 0.0, 0.0, 0.0, 0.0, 0.0, 0.0, 0.0, 0.0, 0.0, 0.0, 0.0, 0.0, 0.0, 0.0, 0.0, 0.0, 0.0, 0.0, 0.0, 0.0, 0.0, 0.0, 0.0, 0.0, 0.0, 0.0, 0.0, 0.0, 0.0, 0.0, 0.0, 0.0, 0.0, 0.0, 0.0, 0.0, 0.0, 0.0, 0.0, 0.0, 0.0, 0.0, 0.0, 0.0, 0.0, 0.0, 0.0, 0.0, 0.0, 0.0, 0.0, 0.0, 0.0, 0.0, 0.0, 0.0, 0.0, 0.0, 0.0, 0.0, 0.0, 0.0, 0.0, 0.0, 0.0, 0.0, 0.0, 0.0, 0.0, 0.0, 0.0, 0.0, 0.0, 0.0, 0.0, 0.0, 0.0, 0.0, 0.0, 0.0, 0.0, 0.0, 0.0, 0.0, 0.0, 0.0, 0.0, 0.0, 0.0, 0.0, 0.0, 0.0, 0.0, 0.0, 0.0, 0.0, 0.0, 0.0, 0.0, 0.0, 0.0, 0.0, 0.0, 0.0, 0.0, 0.0, 0.0, 0.0, 0.0, 0.0, 0.0, 0.0, 0.0, 0.0, 0.0, 0.0, 0.0, 0.0, 0.0, 0.0, 0.0, 0.0, 0.0, 0.0, 0.0, 0.0, 0.0, 0.0, 0.0, 0.0, 0.0, 0.0, 0.0, 0.0, 0.0, 0.0, 0.0, 0.0, 0.0, 0.0, 0.0, 0.0, 0.0, 0.0, 0.0, 0.0, 0.0, 0.0, 0.0, 0.0, 0.0, 0.0, 0.0, 0.0, 0.0, 0.0, 0.0, 0.0, 0.0, 0.0, 0.0, 0.0, 0.0, 0.0, 0.0, 0.0, 0.0, 0.0, 0.0, 0.0, 0.0, 0.0, 0.0, 0.0, 0.0, 0.0, 0.0, 0.0, 0.0, 0.0, 0.0, 0.0, 0.0, 0.0, 0.0, 0.0, 0.0, 0.0, 0.0, 0.0, 0.0, 0.0, 0.0, 0.0, 0.0, 0.0, 0.0, 0.0, 0.0, 0.0, 0.0, 0.0, 0.0, 0.0, 0.0, 0.0, 0.0, 0.0, 0.0, 0.0, 0.0, 0.0, 0.0, 0.0, 0.0, 0.0, 0.0, 0.0, 0.0, 0.0, 0.0, 0.0, 0.0, 0.0, 0.0, 0.0, 0.0, 0.0, 0.0, 0.0, 0.0, 0.0, 0.0, 0.0, 0.0, 0.0, 0.0, 0.0, 0.0, 0.0, 0.0, 0.0, 0.0, 0.0, 0.0, 0.0, 0.0, 0.0, 0.0, 0.0, 0.0, 0.0, 0.0, 0.0, 0.0, 0.0, 0.0, 0.0, 0.0, 0.0, 0.0, 0.0, 0.0, 0.0, 0.0, 0.0, 0.0, 0.0, 0.0, 0.0, 0.0, 0.0, 0.0, 0.0, 0.0, 0.0, 0.0, 0.0, 0.0, 0.0, 0.0, 0.0, 0.0, 0.0, 0.0, 0.0, 0.0, 0.0, 0.0, 0.0, 0.0, 0.0, 0.0, 0.0, 0.0, 0.0, 0.0, 0.0, 0.0, 0.0, 0.0, 0.0, 0.0, 0.0, 0.0, 0.0, 0.0, 0.0, 0.0, 0.0, 0.0, 0.0, 0.0, 0.0, 0.0, 0.0, 0.0, 0.0, 0.0, 0.0, 0.0, 0.0, 0.0, 0.0, 0.0, 0.0, 0.0, 0.0, 0.0, 0.0, 0.0, 0.0, 0.0, 0.0, 0.0, 0.0, 0.0, 0.0, 0.0, 0.0, 0.0, 0.0, 0.0, 0.0, 0.0, 0.0, 0.0, 0.0, 0.0, 0.0, 0.0, 0.0, 0.0, 0.0, 0.0, 0.0, 0.0, 0.0, 0.0, 0.0, 0.0, 0.0, 0.0, 0.0, 0.0, 0.0, 0.0, 0.0, 0.0, 0.0, 0.0, 0.0, 0.0, 0.0, 0.0, 0.0, 0.0, 0.0, 0.0, 0.0, 0.0, 0.0, 0.0, 0.0, 0.0, 0.0, 0.0, 0.0, 0.0, 0.0, 0.0, 0.0, 0.0, 0.0, 0.0, 0.0, 0.0, 0.0, 0.0, 0.0, 0.0, 0.0, 0.0, 0.0, 0.0, 0.0, 0.0, 0.0, 0.0, 0.0, 0.0, 0.0, 0.0, 0.0, 0.0, 0.0, 0.0, 0.0, 0.0, 0.0, 0.0, 0.0, 0.0, 0.0, 0.0, 0.0, 0.0, 0.0, 0.0, 0.0, 0.0, 0.0, 0.0, 0.0, 0.0, 0.0, 0.0, 0.0, 0.0, 0.0, 0.0, 0.0, 0.0, 0.0, 0.0, 0.0, 0.0, 0.0, 0.0, 0.0, 0.0, 0.0, 0.0, 0.0, 0.0, 0.0, 0.0, 0.0, 0.0, 0.0, 0.0, 0.0, 0.0, 0.0, 0.0, 0.0, 0.0, 0.0, 0.0, 0.0, 0.0, 0.0, 0.0, 0.0, 0.0, 0.0, 0.0, 0.0, 0.0, 0.0, 0.0, 0.0, 0.0, 0.0, 0.0, 0.0, 0.0, 0.0, 0.0, 0.0, 0.0, 0.0, 0.0, 0.0, 0.0, 0.0, 0.0, 0.0, 0.0, 0.0, 0.0, 0.0, 0.0, 0.0, 0.0, 0.0, 0.0, 0.0, 0.0, 0.0, 0.0, 0.0, 0.0, 0.0, 0.0, 0.0, 0.0, 0.0, 0.0, 0.0, 0.0, 0.0, 0.0, 0.0, 0.0, 0.0, 0.0, 0.0, 0.0, 0.0, 0.0, 0.0, 0.0, 0.0, 0.0, 0.0, 0.0, 0.0, 0.0, 0.0, 0.0, 0.0, 0.0, 0.0, 0.0, 0.0, 0.0, 0.0, 0.0, 0.0, 0.0, 0.0, 0.0, 0.0, 0.0, 0.0, 0.0, 0.0, 0.0, 0.0, 0.0, 0.0, 0.0, 0.0, 0.0, 0.0, 0.0, 0.0, 0.0, 0.0, 0.0, 0.0, 0.0, 0.0, 0.0, 0.0, 0.0, 0.0, 0.0, 0.0, 0.0, 0.0, 0.0, 0.0, 0.0, 0.0, 0.0, 0.0, 0.0, 0.0, 0.0, 0.0, 0.0, 0.0, 0.0, 0.0, 0.0, 0.0, 0.0, 0.0, 0.0, 0.0, 0.0, 0.0, 0.0, 0.0, 0.0, 0.0, 0.0, 0.0, 0.0, 0.0, 0.0, 0.0, 0.0, 0.0, 0.0, 0.0, 0.0, 0.0, 0.0, 0.0, 0.0, 0.0, 0.0, 0.0, 0.0, 0.0, 0.0, 0.0, 0.0, 0.0, 0.0, 0.0, 0.0, 0.0, 0.0, 0.0, 0.0, 0.0, 0.0, 0.0, 0.0, 0.0, 0.0, 0.0, 0.0, 0.0, 0.0, 0.0, 0.0, 0.0, 0.0, 0.0, 0.0, 0.0, 0.0, 0.0, 0.0, 0.0, 0.0, 0.0, 0.0, 0.0, 0.0, 0.0, 0.0, 0.0, 0.0, 0.0, 0.0, 0.0, 0.0, 0.0, 0.0, 0.0, 0.0, 0.0, 0.0, 0.0, 0.0, 0.0, 0.0, 0.0, 0.0, 0.0, 0.0, 0.0, 0.0, 0.0, 0.0, 0.0, 0.0, 0.0, 0.0, 0.0, 0.0, 0.0, 0.0, 0.0, 0.0, 0.0, 0.0, 0.0, 0.0, 0.0, 0.0, 0.0, 0.0, 0.0, 0.0, 0.0, 0.0, 0.0, 0.0, 0.0, 0.0, 0.0, 0.0, 0.0, 0.0, 0.0, 0.0, 0.0, 0.0, 0.0, 0.0, 0.0, 0.0, 0.0, 0.0, 0.0, 0.0, 0.0, 0.0, 0.0, 0.0, 0.0, 0.0, 0.0, 0.0, 0.0, 0.0, 0.0, 0.0, 0.0, 0.0, 0.0, 0.0, 0.0, 0.0, 0.0, 0.0, 0.0, 0.0, 0.0, 0.0, 0.0, 0.0, 0.0, 0.0, 0.0, 0.0, 0.0, 0.0, 0.0, 0.0, 0.0, 0.0, 0.0, 0.0, 0.0, 0.0, 0.0, 0.0, 0.0, 0.0, 0.0, 0.0, 0.0, 0.0, 0.0, 0.0, 0.0, 0.0, 0.0, 0.0, 0.0, 0.0, 0.0, 0.0, 0.0, 0.0, 0.0, 0.0, 0.0, 0.0, 0.0, 0.0, 0.0, 0.0, 0.0, 0.0, 0.0, 0.0, 0.0, 0.0, 0.0, 0.0, 0.0, 0.0, 0.0, 0.0, 0.0, 0.0, 0.0, 0.0, 0.0, 0.0, 0.0, 0.0, 0.0, 0.0, 0.0, 0.0, 0.0, 0.0, 0.0, 0.0, 0.0, 0.0, 0.0, 0.0, 0.0, 0.0, 0.0, 0.0, 0.0, 0.0, 0.0, 0.0, 0.0, 0.0, 0.0, 0.0, 0.0, 0.0, 0.0, 0.0, 0.0, 0.0, 0.0, 0.0, 0.0, 0.0, 0.0, 0.0, 0.0, 0.0, 0.0, 0.0, 0.0, 0.0, 0.0, 0.0, 0.0, 0.0, 0.0, 0.0, 0.0, 0.0, 0.0, 0.0, 0.0, 0.0, 0.0, 0.0, 0.0, 0.0, 0.0, 0.0, 0.0, 0.0, 0.0, 0.0, 0.0, 0.0, 0.0, 0.0, 0.0, 0.0, 0.0, 0.0, 0.0, 0.0, 0.0, 0.0, 0.0, 0.0, 0.0, 0.0, 0.0, 0.0, 0.0, 0.0, 0.0, 0.0, 0.0, 0.0, 0.0, 0.0, 0.0, 0.0, 0.0, 0.0, 0.0, 0.0, 0.0, 0.0, 0.0, 0.0, 0.0, 0.0, 0.0, 0.0, 0.0, 0.0, 0.0, 0.0, 0.0, 0.0, 0.0, 0.0, 0.0, 0.0, 0.0, 0.0, 0.0, 0.0, 0.0, 0.0, 0.0, 0.0, 0.0, 0.0, 0.0, 0.0, 0.0, 0.0, 0.0, 0.0, 0.0, 0.0, 0.0, 0.0, 0.0, 0.0, 0.0, 0.0, 0.0, 0.0, 0.0, 0.0, 0.0, 0.0, 0.0, 0.0, 0.0, 0.0, 0.0, 0.0, 0.0, 0.0, 0.0, 0.0, 0.0, 0.0, 0.0, 0.0, 0.0, 0.0, 0.0, 0.0, 0.0, 0.0, 0.0, 0.0, 0.0, 0.0, 0.0, 0.0, 0.0, 0.0, 0.0, 0.0, 0.0, 0.0, 0.0, 0.0, 0.0, 0.0, 0.0, 0.0, 0.0, 0.0, 0.0, 0.0, 0.0, 0.0, 0.0, 0.0, 0.0, 0.0, 0.0, 0.0, 0.0, 0.0, 0.0, 0.0, 0.0, 0.0, 0.0, 0.0, 0.0, 0.0, 0.0, 0.0, 0.0, 0.0, 0.0, 0.0, 0.0, 0.0, 0.0, 0.0, 0.0, 0.0, 0.0, 0.0, 0.0, 0.0, 0.0, 0.0, 0.0, 0.0, 0.0, 0.0, 0.0, 0.0, 0.0, 0.0, 0.0, 0.0, 0.0, 0.0, 0.0, 0.0, 0.0, 0.0, 0.0, 0.0, 0.0, 0.0, 0.0, 0.0, 0.0, 0.0, 0.0, 0.0, 0.0, 0.0, 0.0, 0.0, 0.0, 0.0, 0.0, 0.0, 0.0, 0.0, 0.0, 0.0, 0.0, 0.0, 0.0, 0.0, 0.0, 0.0, 0.0, 0.0, 0.0, 0.0, 0.0, 0.0, 0.0, 0.0, 0.0, 0.0, 0.0, 0.0, 0.0, 0.0, 0.0, 0.0, 0.0, 0.0, 0.0, 0.0, 0.0, 0.0, 0.0, 0.0, 0.0, 0.0, 0.0, 0.0, 0.0, 0.0, 0.0, 0.0, 0.0, 0.0, 0.0, 0.0, 0.0, 0.0, 0.0, 0.0, 0.0, 0.0, 0.0, 0.0, 0.0, 0.0, 0.0, 0.0, 0.0, 0.0, 0.0, 0.0, 0.0, 0.0, 0.0, 0.0, 0.0, 0.0, 0.0, 0.0, 0.0, 0.0, 0.0, 0.0, 0.0, 0.0, 0.0, 0.0, 0.0, 0.0, 0.0, 0.0, 0.0, 0.0, 0.0, 0.0, 0.0, 0.0, 0.0, 0.0, 0.0, 0.0, 0.0, 0.0, 0.0, 0.0, 0.0, 0.0, 0.0, 0.0, 0.0, 0.0, 0.0, 0.0, 0.0, 0.0, 0.0, 0.0, 0.0, 0.0, 0.0, 0.0, 0.0, 0.0, 0.0, 0.0, 0.0, 0.0, 0.0, 0.0, 0.0, 0.0, 0.0, 0.0, 0.0, 0.0, 0.0, 0.0, 0.0, 0.0, 0.0, 0.0, 0.0, 0.0, 0.0, 0.0, 0.0, 0.0, 0.0, 0.0, 0.0, 0.0, 0.0, 0.0, 0.0, 0.0, 0.0, 0.0, 0.0, 0.0, 0.0, 0.0, 0.0, 0.0, 0.0, 0.0, 0.0, 0.0, 0.0, 0.0, 0.0, 0.0, 0.0, 0.0, 0.0, 0.0, 0.0, 0.0, 0.0, 0.0, 0.0, 0.0, 0.0, 0.0, 0.0, 0.0, 0.0, 0.0, 0.0, 0.0, 0.0, 0.0, 0.0, 0.0, 0.0, 0.0, 0.0, 0.0, 0.0, 0.0, 0.0, 0.0, 0.0, 0.0, 0.0, 0.0, 0.0, 0.0, 0.0, 0.0, 0.0, 0.0, 0.0, 0.0, 0.0, 0.0, 0.0, 0.0, 0.0, 0.0, 0.0, 0.0, 0.0, 0.0, 0.0, 0.0, 0.0, 0.0, 0.0, 0.0, 0.0, 0.0, 0.0, 0.0, 0.0, 0.0, 0.0, 0.0, 0.0, 0.0, 0.0, 0.0, 0.0, 0.0, 0.0, 0.0, 0.0, 0.0, 0.0, 0.0, 0.0, 0.0, 0.0, 0.0, 0.0, 0.0, 0.0, 0.0, 0.0, 0.0, 0.0, 0.0, 0.0, 0.0, 0.0, 0.0, 0.0, 0.0, 0.0, 0.0, 0.0, 0.0, 0.0, 0.0, 0.0, 0.0, 0.0, 0.0, 0.0, 0.0, 0.0, 0.0, 0.0, 0.0, 0.0, 0.0, 0.0, 0.0, 0.0, 0.0, 0.0, 0.0, 0.0, 0.0, 0.0, 0.0, 0.0, 0.0, 0.0, 0.0, 0.0, 0.0, 0.0, 0.0, 0.0, 0.0, 0.0, 0.0, 0.0, 0.0, 0.0, 0.0, 0.0, 0.0, 0.0, 0.0, 0.0, 0.0, 0.0, 0.0, 0.0, 0.0, 0.0, 0.0, 0.0, 0.0, 0.0, 0.0, 0.0, 0.0, 0.0, 0.0, 0.0, 0.0, 0.0, 0.0, 0.0, 0.0, 0.0, 0.0, 0.0, 0.0, 0.0, 0.0, 0.0, 0.0, 0.0, 0.0, 0.0, 0.0, 0.0, 0.0, 0.0, 0.0, 0.0, 0.0, 0.0, 0.0, 0.0, 0.0, 0.0, 0.0, 0.0, 0.0, 0.0, 0.0, 0.0, 0.0, 0.0, 0.0, 0.0, 0.0, 0.0, 0.0, 0.0, 0.0, 0.0, 0.0, 0.0, 0.0, 0.0, 0.0, 0.0, 0.0, 0.0, 0.0, 0.0, 0.0, 0.0, 0.0, 0.0, 0.0, 0.0, 0.0, 0.0, 0.0, 0.0, 0.0, 0.0, 0.0, 0.0, 0.0, 0.0, 0.0, 0.0, 0.0, 0.0, 0.0, 0.0, 0.0, 0.0, 0.0, 0.0, 0.0, 0.0, 0.0, 0.0, 0.0, 0.0, 0.0, 0.0, 0.0, 0.0, 0.0, 0.0, 0.0, 0.0, 0.0, 0.0, 0.0, 0.0, 0.0, 0.0, 0.0, 0.0, 0.0, 0.0, 0.0, 0.0, 0.0, 0.0, 0.0, 0.0, 0.0, 0.0, 0.0, 0.0, 0.0, 0.0, 0.0, 0.0, 0.0, 0.0, 0.0, 0.0, 0.0, 0.0, 0.0, 0.0, 0.0, 0.0, 0.0, 0.0, 0.0, 0.0, 0.0, 0.0, 0.0, 0.0, 0.0, 0.0, 0.0, 0.0, 0.0, 0.0, 0.0, 0.0, 0.0, 0.0, 0.0, 0.0, 0.0, 0.0, 0.0, 0.0, 0.0, 0.0, 0.0, 0.0, 0.0, 0.0, 0.0, 0.0, 0.0, 0.0, 0.0, 0.0, 0.0, 0.0, 0.0, 0.0, 0.0, 0.0, 0.0, 0.0, 0.0, 0.0, 0.0, 0.0, 0.0, 0.0, 0.0, 0.0, 0.0, 0.0, 0.0, 0.0, 0.0, 0.0, 0.0, 0.0, 0.0, 0.0, 0.0, 0.0, 0.0, 0.0, 0.0, 0.0, 0.0, 0.0, 0.0, 0.0, 0.0, 0.0, 0.0, 0.0, 0.0, 0.0, 0.0, 0.0, 0.0, 0.0, 0.0, 0.0, 0.0, 0.0, 0.0, 0.0, 0.0, 0.0, 0.0, 0.0, 0.0, 0.0, 0.0, 0.0, 0.0, 0.0, 0.0, 0.0, 0.0, 0.0, 0.0, 0.0, 0.0, 0.0, 0.0, 0.0, 0.0, 0.0, 0.0, 0.0, 0.0, 0.0, 0.0, 0.0, 0.0, 0.0, 0.0, 0.0, 0.0, 0.0, 0.0, 0.0, 0.0, 0.0, 0.0, 0.0, 0.0, 0.0, 0.0, 0.0, 0.0, 0.0, 0.0, 0.0, 0.0, 0.0, 0.0, 0.0, 0.0, 0.0, 0.0, 0.0, 0.0, 0.0, 0.0, 0.0, 0.0, 0.0, 0.0, 0.0, 0.0, 0.0, 0.0, 0.0, 0.0, 0.0, 0.0, 0.0, 0.0, 0.0, 0.0, 0.0, 0.0, 0.0, 0.0, 0.0, 0.0, 0.0, 0.0, 0.0, 0.0, 0.0, 0.0, 0.0, 0.0, 0.0, 0.0, 0.0, 0.0, 0.0, 0.0, 0.0, 0.0, 0.0, 0.0, 0.0, 0.0, 0.0, 0.0, 0.0, 0.0, 0.0, 0.0, 0.0, 0.0, 0.0, 0.0, 0.0, 0.0, 0.0, 0.0, 0.0, 0.0, 0.0, 0.0, 0.0, 0.0, 0.0, 0.0, 0.0, 0.0, 0.0, 0.0, 0.0, 0.0, 0.0, 0.0, 0.0, 0.0, 0.0, 0.0, 0.0, 0.0, 0.0, 0.0, 0.0, 0.0, 0.0, 0.0, 0.0, 0.0, 0.0, 0.0, 0.0, 0.0, 0.0, 0.0, 0.0, 0.0, 0.0, 0.0, 0.0, 0.0, 0.0, 0.0, 0.0, 0.0, 0.0, 0.0, 0.0, 0.0, 0.0, 0.0, 0.0, 0.0, 0.0, 0.0, 0.0, 0.0, 0.0, 0.0, 0.0, 0.0, 0.0, 0.0, 0.0, 0.0, 0.0, 0.0, 0.0, 0.0, 0.0, 0.0, 0.0, 0.0, 0.0, 0.0, 0.0, 0.0, 0.0, 0.0, 0.0, 0.0, 0.0, 0.0, 0.0, 0.0, 0.0, 0.0, 0.0, 0.0, 0.0, 0.0, 0.0, 0.0, 0.0, 0.0, 0.0, 0.0, 0.0, 0.0, 0.0, 0.0, 0.0, 0.0, 0.0, 0.0, 0.0, 0.0, 0.0, 0.0, 0.0, 0.0, 0.0, 0.0, 0.0, 0.0, 0.0, 0.0, 0.0, 0.0, 0.0, 0.0, 0.0, 0.0, 0.0, 0.0, 0.0, 0.0, 0.0, 0.0, 0.0, 0.0, 0.0, 0.0, 0.0, 0.0, 0.0, 0.0, 0.0, 0.0, 0.0, 0.0, 0.0, 0.0, 0.0, 0.0, 0.0, 0.0, 0.0, 0.0, 0.0, 0.0, 0.0, 0.0, 0.0, 0.0, 0.0])
me_mesh_031.materials.append(mat_relstr_001)
me_mesh_031.use_remesh_fix_poles = True
me_mesh_031.use_remesh_preserve_attributes = False
me_mesh_031.update()
me_mesh_031.normals_split_custom_set([tuple(v) for v in zip(*[iter([1.441e-05, 0.7614, 0.6483, 4.511e-08, 0.09535, 0.9954, 1.391e-07, 0.09539, 0.9954, 1.391e-07, 0.09539, 0.9954, 1.258e-05, 0.7613, 0.6483, 1.441e-05, 0.7614, 0.6483, 1.591e-05, 0.8085, 0.5885, -1.046e-05, 0.8294, 0.5587, -1.607e-05, 0.8028, -0.5962, -1.607e-05, 0.8028, -0.5962, -1.865e-06, 0.785, -0.6195, 1.591e-05, 0.8085, 0.5885, 7.857e-06, -0.8267, -0.5627, -1.557e-05, -0.8085, -0.5885, 9.893e-06, -0.832, -0.5547, 9.893e-06, -0.832, -0.5547, 1.068e-05, -0.8113, -0.5846, 7.857e-06, -0.8267, -0.5627, -1.557e-05, -0.8085, -0.5885, 7.857e-06, -0.8267, -0.5627, -7.349e-06, -0.7775, 0.6289, -7.349e-06, -0.7775, 0.6289, 7.236e-06, -0.7584, 0.6518, -1.557e-05, -0.8085, -0.5885, 1.068e-05, -0.8113, -0.5846, 9.893e-06, -0.832, -0.5547, 1.644e-05, -0.824, 0.5666, 1.644e-05, -0.824, 0.5666, 1.778e-05, -0.8085, 0.5885, 1.068e-05, -0.8113, -0.5846, 1.591e-05, 0.8085, 0.5885, -1.295e-05, 0.832, 0.5547, 1.367e-05, 0.8294, 0.5587, 1.367e-05, 0.8294, 0.5587, -1.046e-05, 0.8294, 0.5587, 1.591e-05, 0.8085, 0.5885, -1.095e-05, -0.8056, 0.5924, 8.183e-06, -1.0, 1.159e-05, 1.458e-05, -1.0, -7.753e-10, 1.458e-05, -1.0, -7.753e-10, 3.602e-06, -0.788, 0.6156, -1.095e-05, -0.8056, 0.5924, -1.607e-05, 0.8028, -0.5962, 3.125e-06, 0.7821, -0.6232, -8.744e-06, 0.785, -0.6195, -8.744e-06, 0.785, -0.6195, -1.865e-06, 0.785, -0.6195, -1.607e-05, 0.8028, -0.5962, -8.744e-06, 0.785, -0.6195, 3.125e-06, 0.7821, -0.6232, 1.441e-05, 0.7614, 0.6483, 1.441e-05, 0.7614, 0.6483, 1.258e-05, 0.7613, 0.6483, -8.744e-06, 0.785, -0.6195, 1.778e-05, -0.8085, 0.5885, 1.644e-05, -0.824, 0.5666, -1.095e-05, -0.8056, 0.5924, -1.095e-05, -0.8056, 0.5924, 3.602e-06, -0.788, 0.6156, 1.778e-05, -0.8085, 0.5885, 8.435e-07, -0.04756, 0.9989, 7.236e-06, -0.7584, 0.6518, -7.349e-06, -0.7775, 0.6289, -7.349e-06, -0.7775, 0.6289, -4.238e-07, -0.0954, 0.9954, 8.435e-07, -0.04756, 0.9989, 1.367e-05, 0.8294, 0.5587, -1.295e-05, 0.832, 0.5547, -1.443e-05, 1.0, 8.475e-07, -1.443e-05, 1.0, 8.475e-07, -3.932e-06, 1.0, -2.643e-09, 1.367e-05, 0.8294, 0.5587, 1.391e-07, 0.09539, 0.9954, 4.511e-08, 0.09535, 0.9954, 8.435e-07, -0.04756, 0.9989, 8.435e-07, -0.04756, 0.9989, -4.238e-07, -0.0954, 0.9954, 1.391e-07, 0.09539, 0.9954, 1.026e-06, -0.04762, 0.9989, 1.55e-05, -0.7614, 0.6483, -3.382e-06, -0.7803, 0.6254, -3.382e-06, -0.7803, 0.6254, 1.439e-06, -0.04756, 0.9989, 1.026e-06, -0.04762, 0.9989, -1.145e-05, -0.782, -0.6232, -1.092e-05, -0.8113, 0.5846, -2.342e-05, -0.8113, 0.5846, -2.342e-05, -0.8113, 0.5846, 6.733e-07, -0.7821, -0.6232, -1.145e-05, -0.782, -0.6232, 2.402e-05, 0.8085, -0.5885, 9.674e-06, 0.8241, -0.5665, 1.254e-05, 0.8113, -0.5846, 1.254e-05, 0.8113, -0.5846, -2.053e-05, 0.8113, -0.5846, 2.402e-05, 0.8085, -0.5885, 9.674e-06, 0.8241, -0.5665, 2.402e-05, 0.8085, -0.5885, -2.399e-05, 0.7614, 0.6483, -2.399e-05, 0.7614, 0.6483, -3.639e-06, 0.7803, 0.6254, 9.674e-06, 0.8241, -0.5665, -2.796e-06, 0.788, 0.6156, 2.103e-06, 0.788, 0.6156, -2.053e-05, 0.8113, -0.5846, -2.053e-05, 0.8113, -0.5846, 1.254e-05, 0.8113, -0.5846, -2.796e-06, 0.788, 0.6156, -1.092e-05, -0.8113, 0.5846, -1.344e-05, -0.8294, 0.5587, -2.611e-05, -0.8113, 0.5846, -2.611e-05, -0.8113, 0.5846, -2.342e-05, -0.8113, 0.5846, -1.092e-05, -0.8113, 0.5846, 9.228e-06, 1.0, -2.184e-09, -1.006e-05, 0.8085, 0.5885, -2.98e-08, 0.824, 0.5665, -2.98e-08, 0.824, 0.5665, 1.937e-05, 1.0, 5.977e-07, 9.228e-06, 1.0, -2.184e-09, -5.824e-06, -0.7791, -0.6269, -1.145e-05, -0.782, -0.6232, 6.733e-07, -0.7821, -0.6232, 6.733e-07, -0.7821, -0.6232, 1.956e-07, -0.7972, -0.6037, -5.824e-06, -0.7791, -0.6269, 1.956e-07, -0.7972, -0.6037, -3.382e-06, -0.7803, 0.6254, 1.55e-05, -0.7614, 0.6483, 1.55e-05, -0.7614, 0.6483, -5.824e-06, -0.7791, -0.6269, 1.956e-07, -0.7972, -0.6037, 2.103e-06, 0.788, 0.6156, -2.796e-06, 0.788, 0.6156, -2.98e-08, 0.824, 0.5665, -2.98e-08, 0.824, 0.5665, -1.006e-05, 0.8085, 0.5885, 2.103e-06, 0.788, 0.6156, -3.639e-06, 0.7803, 0.6254, -2.399e-05, 0.7614, 0.6483, -4.085e-07, 0.09535, 0.9954, -4.085e-07, 0.09535, 0.9954, 6.313e-07, 0.09537, 0.9954, -3.639e-06, 0.7803, 0.6254, -1.937e-05, -1.0, -5.469e-10, -2.611e-05, -0.8113, 0.5846, -1.344e-05, -0.8294, 0.5587, -1.344e-05, -0.8294, 0.5587, -5.946e-06, -1.0, 9.576e-06, -1.937e-05, -1.0, -5.469e-10, 1.439e-06, -0.04756, 0.9989, 6.313e-07, 0.09537, 0.9954, -4.085e-07, 0.09535, 0.9954, -4.085e-07, 0.09535, 0.9954, 1.026e-06, -0.04762, 0.9989, 1.439e-06, -0.04756, 0.9989, 4.511e-08, 0.09535, 0.9954, -3.166e-07, 0.09535, 0.9954, -4.46e-06, -0.07168, 0.9974, -4.46e-06, -0.07168, 0.9974, 8.435e-07, -0.04756, 0.9989, 4.511e-08, 0.09535, 0.9954, 5.49e-06, 0.8141, 0.5807, 1.367e-05, 0.8294, 0.5587, -3.932e-06, 1.0, -2.643e-09, -3.932e-06, 1.0, -2.643e-09, -2.383e-05, 1.0, 7.567e-08, 5.49e-06, 0.8141, 0.5807, 7.236e-06, -0.7584, 0.6518, 8.435e-07, -0.04756, 0.9989, -4.46e-06, -0.07168, 0.9974, -4.46e-06, -0.07168, 0.9974, 0.1901, -0.7374, 0.6482, 7.236e-06, -0.7584, 0.6518, 1.644e-05, -0.824, 0.5666, 0.1878, -0.7997, 0.5703, 0.1874, -0.7969, 0.5743, 0.1874, -0.7969, 0.5743, -1.095e-05, -0.8056, 0.5924, 1.644e-05, -0.824, 0.5666, -1.957e-05, 0.7643, 0.6449, 1.441e-05, 0.7614, 0.6483, 3.125e-06, 0.7821, -0.6232, 3.125e-06, 0.7821, -0.6232, -2.719e-06, 0.8028, -0.5962, -1.957e-05, 0.7643, 0.6449, -1.607e-05, 0.8028, -0.5962, 1.662e-05, 0.7791, -0.6269, -2.719e-06, 0.8028, -0.5962, -2.719e-06, 0.8028, -0.5962, 3.125e-06, 0.7821, -0.6232, -1.607e-05, 0.8028, -0.5962, 0.1912, -0.9816, 0.0, 8.183e-06, -1.0, 1.159e-05, -1.095e-05, -0.8056, 0.5924, -1.095e-05, -0.8056, 0.5924, 0.1874, -0.7969, 0.5743, 0.1912, -0.9816, 0.0, 1.258e-05, 0.8083, 0.5888, -1.046e-05, 0.8294, 0.5587, 1.367e-05, 0.8294, 0.5587, 1.367e-05, 0.8294, 0.5587, 5.49e-06, 0.8141, 0.5807, 1.258e-05, 0.8083, 0.5888, 0.1893, -0.805, -0.5623, 0.1878, -0.7997, 0.5703, 1.644e-05, -0.824, 0.5666, 1.644e-05, -0.824, 0.5666, 9.893e-06, -0.832, -0.5547, 0.1893, -0.805, -0.5623, 0.1901, -0.7854, -0.5891, -1.557e-05, -0.8085, -0.5885, 7.236e-06, -0.7584, 0.6518, 7.236e-06, -0.7584, 0.6518, 0.1901, -0.7374, 0.6482, 0.1901, -0.7854, -0.5891, -1.557e-05, -0.8085, -0.5885, 0.1901, -0.7854, -0.5891, 0.1893, -0.805, -0.5623, 0.1893, -0.805, -0.5623, 9.893e-06, -0.832, -0.5547, -1.557e-05, -0.8085, -0.5885, -1.607e-05, 0.8028, -0.5962, -1.046e-05, 0.8294, 0.5587, 1.258e-05, 0.8083, 0.5888, 1.258e-05, 0.8083, 0.5888, 1.662e-05, 0.7791, -0.6269, -1.607e-05, 0.8028, -0.5962, -3.166e-07, 0.09535, 0.9954, 4.511e-08, 0.09535, 0.9954, 1.441e-05, 0.7614, 0.6483, 1.441e-05, 0.7614, 0.6483, -1.957e-05, 0.7643, 0.6449, -3.166e-07, 0.09535, 0.9954, -4.085e-07, 0.09535, 0.9954, 8.114e-06, 0.09537, 0.9954, -8.442e-07, -0.09535, 0.9954, -8.442e-07, -0.09535, 0.9954, 1.026e-06, -0.04762, 0.9989, -4.085e-07, 0.09535, 0.9954, 0.1961, -0.9806, 2.895e-09, -5.946e-06, -1.0, 9.576e-06, -1.344e-05, -0.8294, 0.5587, -1.344e-05, -0.8294, 0.5587, 0.1946, -0.7788, 0.5963, 0.1961, -0.9806, 2.895e-09, -4.085e-07, 0.09535, 0.9954, -2.399e-05, 0.7614, 0.6483, -1.778e-05, 0.7831, 0.6219, -1.778e-05, 0.7831, 0.6219, 8.114e-06, 0.09537, 0.9954, -4.085e-07, 0.09535, 0.9954, -1.568e-05, 0.791, 0.6118, 2.103e-06, 0.788, 0.6156, -1.006e-05, 0.8085, 0.5885, -1.006e-05, 0.8085, 0.5885, -8.117e-06, 0.794, 0.6079, -1.568e-05, 0.791, 0.6118, 1.55e-05, -0.7614, 0.6483, -1.492e-05, -0.7341, 0.6791, 0.1844, -0.7835, -0.5934, 0.1844, -0.7835, -0.5934, -5.824e-06, -0.7791, -0.6269, 1.55e-05, -0.7614, 0.6483, -1.145e-05, -0.782, -0.6232, -5.824e-06, -0.7791, -0.6269, 0.1844, -0.7835, -0.5934, 0.1844, -0.7835, -0.5934, 0.1931, -0.7732, -0.6041, -1.145e-05, -0.782, -0.6232, -8.117e-06, 0.794, 0.6079, -1.006e-05, 0.8085, 0.5885, 9.228e-06, 1.0, -2.184e-09, 9.228e-06, 1.0, -2.184e-09, 1.651e-05, 1.0, -4.225e-09, -8.117e-06, 0.794, 0.6079, -1.092e-05, -0.8113, 0.5846, 0.1953, -0.7816, 0.5924, 0.1946, -0.7788, 0.5963, 0.1946, -0.7788, 0.5963, -1.344e-05, -0.8294, 0.5587, -1.092e-05, -0.8113, 0.5846, 2.103e-06, 0.788, 0.6156, -1.568e-05, 0.791, 0.6118, -9.901e-06, 0.794, -0.6079, -9.901e-06, 0.794, -0.6079, -2.053e-05, 0.8113, -0.5846, 2.103e-06, 0.788, 0.6156, -2.343e-06, 0.8267, -0.5626, -1.778e-05, 0.7831, 0.6219, -2.399e-05, 0.7614, 0.6483, -2.399e-05, 0.7614, 0.6483, 2.402e-05, 0.8085, -0.5885, -2.343e-06, 0.8267, -0.5626, -2.053e-05, 0.8113, -0.5846, -9.901e-06, 0.794, -0.6079, -2.343e-06, 0.8267, -0.5626, -2.343e-06, 0.8267, -0.5626, 2.402e-05, 0.8085, -0.5885, -2.053e-05, 0.8113, -0.5846, -1.145e-05, -0.782, -0.6232, 0.1931, -0.7732, -0.6041, 0.1953, -0.7816, 0.5924, 0.1953, -0.7816, 0.5924, -1.092e-05, -0.8113, 0.5846, -1.145e-05, -0.782, -0.6232, 1.55e-05, -0.7614, 0.6483, 1.026e-06, -0.04762, 0.9989, -8.442e-07, -0.09535, 0.9954, -8.442e-07, -0.09535, 0.9954, -1.492e-05, -0.7341, 0.6791, 1.55e-05, -0.7614, 0.6483, -1.492e-05, -0.7341, 0.6791, -8.442e-07, -0.09535, 0.9954, 9.471e-06, -0.09534, 0.9954, 9.471e-06, -0.09534, 0.9954, 2.822e-05, -0.7915, 0.6111, -1.492e-05, -0.7341, 0.6791, -7.764e-06, -0.7732, -0.6342, 1.527e-06, -0.788, 0.6156, 0.1953, -0.7816, 0.5924, 0.1953, -0.7816, 0.5924, 0.1931, -0.7732, -0.6041, -7.764e-06, -0.7732, -0.6342, -9.901e-06, 0.794, -0.6079, -0.1912, 0.813, -0.55, -0.187, 0.7942, -0.5781, -0.187, 0.7942, -0.5781, -2.343e-06, 0.8267, -0.5626, -9.901e-06, 0.794, -0.6079, -0.187, 0.7942, -0.5781, -0.1847, 0.7396, 0.6472, -1.778e-05, 0.7831, 0.6219, -1.778e-05, 0.7831, 0.6219, -2.343e-06, 0.8267, -0.5626, -0.187, 0.7942, -0.5781, -0.1912, 0.813, -0.55, -9.901e-06, 0.794, -0.6079, -1.568e-05, 0.791, 0.6118, -1.568e-05, 0.791, 0.6118, -0.1961, 0.7844, 0.5884, -0.1912, 0.813, -0.55, 0.1946, -0.7788, 0.5963, 0.1953, -0.7816, 0.5924, 1.527e-06, -0.788, 0.6156, 1.527e-06, -0.788, 0.6156, 4.843e-06, -0.8254, 0.5645, 0.1946, -0.7788, 0.5963, -0.187, 0.9824, 4.641e-06, -0.1855, 0.7889, 0.5859, -8.117e-06, 0.794, 0.6079, -8.117e-06, 0.794, 0.6079, 1.651e-05, 1.0, -4.225e-09, -0.187, 0.9824, 4.641e-06, -1.883e-05, -0.8113, -0.5846, -7.764e-06, -0.7732, -0.6342, 0.1931, -0.7732, -0.6041, 0.1931, -0.7732, -0.6041, 0.1844, -0.7835, -0.5934, -1.883e-05, -0.8113, -0.5846, 2.822e-05, -0.7915, 0.6111, -1.883e-05, -0.8113, -0.5846, 0.1844, -0.7835, -0.5934, 0.1844, -0.7835, -0.5934, -1.492e-05, -0.7341, 0.6791, 2.822e-05, -0.7915, 0.6111, -1.568e-05, 0.791, 0.6118, -8.117e-06, 0.794, 0.6079, -0.1855, 0.7889, 0.5859, -0.1855, 0.7889, 0.5859, -0.1961, 0.7844, 0.5884, -1.568e-05, 0.791, 0.6118, -0.1847, 0.7396, 0.6472, -1.331e-06, 0.1422, 0.9898, 8.114e-06, 0.09537, 0.9954, 8.114e-06, 0.09537, 0.9954, -1.778e-05, 0.7831, 0.6219, -0.1847, 0.7396, 0.6472, -8.568e-07, -1.0, 4.364e-06, 0.1961, -0.9806, 2.895e-09, 0.1946, -0.7788, 0.5963, 0.1946, -0.7788, 0.5963, 4.843e-06, -0.8254, 0.5645, -8.568e-07, -1.0, 4.364e-06, 8.114e-06, 0.09537, 0.9954, -1.331e-06, 0.1422, 0.9898, 9.471e-06, -0.09534, 0.9954, 9.471e-06, -0.09534, 0.9954, -8.442e-07, -0.09535, 0.9954, 8.114e-06, 0.09537, 0.9954, -3.166e-07, 0.09535, 0.9954, -1.957e-05, 0.7643, 0.6449, -0.1889, 0.7317, 0.655, -0.1889, 0.7317, 0.655, -5.382e-06, 0.09536, 0.9954, -3.166e-07, 0.09535, 0.9954, 1.662e-05, 0.7791, -0.6269, 1.258e-05, 0.8083, 0.5888, -0.19, 0.8076, 0.5582, -0.19, 0.8076, 0.5582, -0.1874, 0.7969, -0.5743, 1.662e-05, 0.7791, -0.6269, -1.484e-05, -0.8028, -0.5962, 0.1893, -0.805, -0.5623, 0.1901, -0.7854, -0.5891, 0.1901, -0.7854, -0.5891, -6.288e-06, -0.8275, -0.5615, -1.484e-05, -0.8028, -0.5962, 0.1901, -0.7854, -0.5891, 0.1901, -0.7374, 0.6482, -1.872e-05, -0.7826, 0.6225, -1.872e-05, -0.7826, 0.6225, -6.288e-06, -0.8275, -0.5615, 0.1901, -0.7854, -0.5891, 0.1878, -0.7997, 0.5703, 0.1893, -0.805, -0.5623, -1.484e-05, -0.8028, -0.5962, -1.484e-05, -0.8028, -0.5962, -2.138e-06, -0.7913, 0.6114, 0.1878, -0.7997, 0.5703, -0.19, 0.8076, 0.5582, 1.258e-05, 0.8083, 0.5888, 5.49e-06, 0.8141, 0.5807, 5.49e-06, 0.8141, 0.5807, -0.1897, 0.7826, 0.5929, -0.19, 0.8076, 0.5582, -1.743e-05, -1.0, 4.737e-06, 0.1912, -0.9816, 0.0, 0.1874, -0.7969, 0.5743, 0.1874, -0.7969, 0.5743, 1.533e-05, -0.817, 0.5767, -1.743e-05, -1.0, 4.737e-06, -0.1878, 0.7744, -0.6042, -2.719e-06, 0.8028, -0.5962, 1.662e-05, 0.7791, -0.6269, 1.662e-05, 0.7791, -0.6269, -0.1874, 0.7969, -0.5743, -0.1878, 0.7744, -0.6042, -0.1889, 0.7317, 0.655, -1.957e-05, 0.7643, 0.6449, -2.719e-06, 0.8028, -0.5962, -2.719e-06, 0.8028, -0.5962, -0.1878, 0.7744, -0.6042, -0.1889, 0.7317, 0.655, 1.533e-05, -0.817, 0.5767, 0.1874, -0.7969, 0.5743, 0.1878, -0.7997, 0.5703, 0.1878, -0.7997, 0.5703, -2.138e-06, -0.7913, 0.6114, 1.533e-05, -0.817, 0.5767, -1.872e-05, -0.7826, 0.6225, 0.1901, -0.7374, 0.6482, -4.46e-06, -0.07168, 0.9974, -4.46e-06, -0.07168, 0.9974, -5.119e-06, -0.09536, 0.9954, -1.872e-05, -0.7826, 0.6225, -2.383e-05, 1.0, 7.567e-08, -0.1916, 0.9815, 4.084e-06, -0.1897, 0.7826, 0.5929, -0.1897, 0.7826, 0.5929, 5.49e-06, 0.8141, 0.5807, -2.383e-05, 1.0, 7.567e-08, -4.46e-06, -0.07168, 0.9974, -3.166e-07, 0.09535, 0.9954, -5.382e-06, 0.09536, 0.9954, -5.382e-06, 0.09536, 0.9954, -5.119e-06, -0.09536, 0.9954, -4.46e-06, -0.07168, 0.9974, -0.1919, 0.7675, 0.6116, -0.1874, 0.7507, 0.6334, 1.257e-05, 0.07168, 0.9974, 1.257e-05, 0.07168, 0.9974, -2.569e-05, 0.09534, 0.9954, -0.1919, 0.7675, 0.6116, -0.1916, 0.7431, -0.6412, -0.1919, 0.7675, 0.6116, -0.1878, 0.7997, 0.5703, -0.1878, 0.7997, 0.5703, -0.1882, 0.7772, -0.6005, -0.1916, 0.7431, -0.6412, 0.187, -0.7942, -0.5781, 0.1882, -0.7996, -0.5703, -1.043e-07, -0.8357, -0.5492, -1.043e-07, -0.8357, -0.5492, 2.116e-06, -0.7884, -0.6152, 0.187, -0.7942, -0.5781, 2.116e-06, -0.7884, -0.6152, 2.159e-05, -0.7332, 0.68, 0.1897, -0.7345, 0.6516, 0.1897, -0.7345, 0.6516, 0.187, -0.7942, -0.5781, 2.116e-06, -0.7884, -0.6152, -1.043e-07, -0.8357, -0.5492, 0.1882, -0.7996, -0.5703, 0.1904, -0.7854, 0.589, 0.1904, -0.7854, 0.589, 3.427e-07, -0.8302, 0.5574, -1.043e-07, -0.8357, -0.5492, -0.1919, 0.7675, 0.6116, -0.1878, 0.8208, 0.5394, 2.222e-05, 0.8058, 0.5922, 2.222e-05, 0.8058, 0.5922, -0.1878, 0.7997, 0.5703, -0.1919, 0.7675, 0.6116, -2.682e-05, -0.7855, 0.6189, 0.1942, -0.7759, 0.6002, 0.1915, -0.9815, -7.403e-10, 0.1915, -0.9815, -7.403e-10, 0.1916, -0.9815, 1.185e-06, -2.682e-05, -0.7855, 0.6189, -0.1916, 0.7431, -0.6412, -0.1882, 0.7772, -0.6005, -0.1889, 0.7799, -0.5967, -0.1889, 0.7799, -0.5967, -0.193, 0.7964, -0.5732, -0.1916, 0.7431, -0.6412, -0.1919, 0.7675, 0.6116, -0.193, 0.7964, -0.5732, -0.1889, 0.7799, -0.5967, -0.1889, 0.7799, -0.5967, -0.1874, 0.7507, 0.6334, -0.1919, 0.7675, 0.6116, 0.1942, -0.7759, 0.6002, -2.682e-05, -0.7855, 0.6189, 3.427e-07, -0.8302, 0.5574, 3.427e-07, -0.8302, 0.5574, 0.1904, -0.7854, 0.589, 0.1942, -0.7759, 0.6002, -6.514e-06, -0.07167, 0.9974, -6.019e-06, -0.07166, 0.9974, 0.1897, -0.7345, 0.6516, 0.1897, -0.7345, 0.6516, 2.159e-05, -0.7332, 0.68, -6.514e-06, -0.07167, 0.9974, -0.1916, 0.9815, -1.664e-05, 2.222e-05, 0.8058, 0.5922, -0.1878, 0.8208, 0.5394, -0.1878, 0.8208, 0.5394, -0.1915, 0.9815, 0.0, -0.1916, 0.9815, -1.664e-05, -6.514e-06, -0.07167, 0.9974, -2.569e-05, 0.09534, 0.9954, 1.257e-05, 0.07168, 0.9974, 1.257e-05, 0.07168, 0.9974, -6.019e-06, -0.07166, 0.9974, -6.514e-06, -0.07167, 0.9974, 2.747e-05, -0.728, 0.6855, 9.952e-06, -0.09534, 0.9954, -6.579e-06, -0.09541, 0.9954, -6.579e-06, -0.09541, 0.9954, 0.1927, -0.7233, 0.6631, 2.747e-05, -0.728, 0.6855, 0.1893, -0.805, 0.5623, -7.704e-06, -0.8254, 0.5645, 1.545e-05, -0.8141, -0.5807, 1.545e-05, -0.8141, -0.5807, 0.1919, -0.7675, -0.6116, 0.1893, -0.805, 0.5623, -0.1874, 0.7969, -0.5742, -0.1946, 0.7788, -0.5963, -0.1836, 0.8258, -0.5333, -0.1836, 0.8258, -0.5333, -0.1919, 0.7675, -0.6116, -0.1874, 0.7969, -0.5742, -0.1946, 0.7788, -0.5963, -0.195, 0.7321, 0.6527, -0.1844, 0.7835, 0.5934, -0.1844, 0.7835, 0.5934, -0.1836, 0.8258, -0.5333, -0.1946, 0.7788, -0.5963, -0.1874, 0.7969, -0.5742, -0.1919, 0.7675, -0.6116, -0.1919, 0.7675, 0.6116, -0.1919, 0.7675, 0.6116, -0.1881, 0.7996, 0.5703, -0.1874, 0.7969, -0.5742, 2.23e-05, -0.8, 0.6, -7.704e-06, -0.8254, 0.5645, 0.1893, -0.805, 0.5623, 0.1893, -0.805, 0.5623, 0.1889, -0.8022, 0.5663, 2.23e-05, -0.8, 0.6, -0.1874, 0.9823, -4.48e-11, -2.788e-06, 0.8294, 0.5587, -0.1901, 0.8076, 0.5582, -0.1901, 0.8076, 0.5582, -0.1961, 0.9806, 5.841e-09, -0.1874, 0.9823, -4.48e-11, 0.1927, -0.7703, -0.6078, 0.1919, -0.7675, -0.6116, 1.545e-05, -0.8141, -0.5807, 1.545e-05, -0.8141, -0.5807, 3.427e-06, -0.7702, -0.6378, 0.1927, -0.7703, -0.6078, 2.747e-05, -0.728, 0.6855, 0.1927, -0.7233, 0.6631, 0.1927, -0.7703, -0.6078, 0.1927, -0.7703, -0.6078, 3.427e-06, -0.7702, -0.6378, 2.747e-05, -0.728, 0.6855, -0.1881, 0.7996, 0.5703, -0.1919, 0.7675, 0.6116, -0.1901, 0.8076, 0.5582, -0.1901, 0.8076, 0.5582, -2.788e-06, 0.8294, 0.5587, -0.1881, 0.7996, 0.5703, 1.581e-05, 0.0954, 0.9954, -0.1844, 0.7835, 0.5934, -0.195, 0.7321, 0.6527, -0.195, 0.7321, 0.6527, 1.494e-05, 0.09537, 0.9954, 1.581e-05, 0.0954, 0.9954, 0.1889, -0.8022, 0.5663, 0.1874, -0.9823, 2.865e-10, 0.187, -0.9824, 1.452e-06, 0.187, -0.9824, 1.452e-06, 2.23e-05, -0.8, 0.6, 0.1889, -0.8022, 0.5663, 9.952e-06, -0.09534, 0.9954, 1.581e-05, 0.0954, 0.9954, 1.494e-05, 0.09537, 0.9954, 1.494e-05, 0.09537, 0.9954, -6.579e-06, -0.09541, 0.9954, 9.952e-06, -0.09534, 0.9954, 2.861e-07, -4.455e-07, 1.0, 0.002951, -0.01339, 0.9999, 0.005483, -0.08603, 0.9963, 2.861e-07, -4.455e-07, 1.0, 0.005483, -0.08603, 0.9963, -0.01837, 0.07052, 0.9973, -0.03222, 0.1462, 0.9887, -0.2152, 0.9766, 0.0, -0.213, 0.977, -0.005392, -0.2152, 0.9766, 0.0, -0.2137, 0.9698, 0.1179, -0.1806, 0.7675, 0.615, -0.213, 0.977, -0.005392, -0.2152, 0.9766, 0.0, 0.03502, -0.1589, 0.9867, 0.1389, -0.6302, 0.764, 0.1583, -0.7542, 0.6372, 0.03502, -0.1589, 0.9867, 0.1583, -0.7542, 0.6372, 0.005483, -0.08603, 0.9963, 0.002951, -0.01339, 0.9999, 0.1599, -0.7906, 0.5911, 0.175, -0.7962, 0.5792, 0.2109, -0.9568, 0.2004, 0.06546, -0.297, 0.9526, 0.06546, -0.297, 0.9526, 0.1556, -0.706, 0.691, 0.1599, -0.7906, 0.5911, -0.2152, 0.9766, 2.606e-05, -0.1811, 0.7265, 0.6629, -0.1712, 0.8, -0.575, -0.2109, 0.957, -0.199, -0.2135, 0.9688, 0.1259, -0.1811, 0.7265, 0.6629, -0.2152, 0.9766, 2.606e-05, -0.1503, 0.6822, -0.7156, -0.05767, 0.2617, -0.9634, -0.1712, 0.8, -0.575, -0.1788, 0.7921, -0.5837, -0.2109, 0.957, -0.199, -0.1712, 0.8, -0.575, -0.05767, 0.2617, -0.9634, 0.1556, -0.706, 0.691, 0.2152, -0.9766, -0.0002496, 0.1599, -0.7906, 0.5911, 0.2053, -0.9787, 0.008098, 0.1599, -0.7906, 0.5911, 0.2152, -0.9766, -0.0002496, 0.2152, -0.9766, -1.032e-05, -0.06985, 0.317, 0.9459, -0.1801, 0.798, 0.5751, -0.1806, 0.7675, 0.615, -0.2137, 0.9698, 0.1179, -0.06985, 0.317, 0.9459, -0.1331, 0.6041, 0.7857, -0.1801, 0.798, 0.5751, 0.175, -0.7962, 0.5792, 0.1772, -0.791, -0.5856, 0.2152, -0.9766, -9.976e-06, 0.2109, -0.9568, 0.2004, 0.2136, -0.9692, -0.1225, 0.2152, -0.9766, -9.976e-06, 0.1772, -0.791, -0.5856, 0.2152, -0.9766, -2.258e-06, 0.1341, -0.6086, -0.7821, 0.1668, -0.7942, -0.5844, 0.1668, -0.7942, -0.5844, 0.1583, -0.7542, 0.6372, 0.1389, -0.6302, 0.764, 0.2152, -0.9766, -2.258e-06, 0.07119, -0.323, -0.9437, 0.1668, -0.7942, -0.5844, 0.1341, -0.6086, -0.7821, 0.07119, -0.323, -0.9437, 0.2136, -0.9692, -0.1225, 0.1772, -0.791, -0.5856, 0.1668, -0.7942, -0.5844, -0.2152, 0.9766, -1.287e-06, -0.1788, 0.7921, -0.5837, -0.1801, 0.798, 0.5751, -0.1331, 0.6041, 0.7857, -0.1503, 0.6822, -0.7156, -0.1788, 0.7921, -0.5837, -0.2152, 0.9766, -1.287e-06, -0.03502, 0.1589, 0.9867, -0.03222, 0.1462, 0.9887, -0.01837, 0.07052, 0.9973, -0.03502, 0.1589, 0.9867, -0.01837, 0.07052, 0.9973, -0.1811, 0.7265, 0.6629, -0.2135, 0.9688, 0.1259, 0.0, -7.35e-09, 1.0, 0.01681, -0.07675, 0.9969, 0.006695, -0.08485, 0.9964, 0.0, -7.35e-09, 1.0, 0.006695, -0.08485, 0.9964, -0.01192, 0.0697, 0.9975, -0.01798, 0.0821, 0.9965, 0.214, -0.9768, 0.0, 0.214, -0.9768, 0.0, 0.2125, -0.9771, 0.004144, 0.214, -0.9768, 0.0, 0.2125, -0.9771, 0.004144, 0.1806, -0.8017, 0.5698, 0.1744, -0.796, 0.5796, -0.03481, 0.1589, 0.9867, -0.01798, 0.0821, 0.9965, -0.01192, 0.0697, 0.9975, -0.03481, 0.1589, 0.9867, -0.01192, 0.0697, 0.9975, -0.1639, 0.7282, 0.6655, -0.1619, 0.7391, 0.6539, -0.06507, 0.2971, 0.9526, -0.1704, 0.7778, 0.605, -0.1795, 0.7704, 0.6118, -0.06507, 0.2971, 0.9526, -0.1795, 0.7704, 0.6118, -0.1361, 0.7706, 0.6226, -0.176, 0.8034, 0.5689, -0.06507, 0.2971, 0.9526, 0.1716, -0.7834, -0.5974, 0.157, -0.7751, -0.6121, 0.1581, -0.7545, 0.637, 0.214, -0.9768, 2.857e-05, 0.1579, -0.721, 0.6747, 0.214, -0.9768, 2.857e-05, 0.1581, -0.7545, 0.637, 0.05732, -0.2617, -0.9635, 0.157, -0.7751, -0.6121, 0.1716, -0.7834, -0.5974, 0.157, -0.7751, -0.6121, 0.05732, -0.2617, -0.9635, 0.169, -0.7717, -0.6131, 0.1585, -0.772, -0.6155, -0.176, 0.8034, 0.5689, -0.1361, 0.7706, 0.6226, -0.2126, 0.9771, 0.006434, -0.214, 0.9768, -1.666e-05, -0.214, 0.9768, -1.666e-05, -0.2126, 0.9771, 0.006434, -0.214, 0.9768, 0.0, 0.1744, -0.796, 0.5796, 0.1806, -0.8017, 0.5698, 0.1764, -0.8038, 0.5682, 0.06943, -0.317, 0.9459, 0.06943, -0.317, 0.9459, 0.1746, -0.7973, 0.5778, 0.06943, -0.317, 0.9459, 0.1764, -0.8038, 0.5682, -0.214, 0.9768, 2.539e-05, -0.1704, 0.7777, -0.6051, -0.1559, 0.8035, -0.5745, -0.214, 0.9768, 1.043e-05, -0.214, 0.9768, -4.279e-06, -0.214, 0.9768, 1.043e-05, -0.1559, 0.8035, -0.5745, -0.1795, 0.7704, 0.6118, -0.1704, 0.7778, 0.605, -0.1785, 0.815, -0.5513, -0.214, 0.9768, 7.972e-06, -0.1639, 0.7282, 0.6655, -0.1519, 0.7988, -0.5821, -0.1619, 0.7391, 0.6539, -0.1639, 0.7282, 0.6655, -0.214, 0.9768, 7.972e-06, -0.07076, 0.323, -0.9437, -0.1559, 0.8035, -0.5745, -0.1704, 0.7777, -0.6051, -0.1559, 0.8035, -0.5745, -0.07076, 0.323, -0.9437, -0.1785, 0.815, -0.5513, -0.1519, 0.7988, -0.5821, 0.214, -0.9768, -2.539e-06, 0.1585, -0.772, -0.6155, 0.169, -0.7717, -0.6131, 0.214, -0.9768, 4.948e-07, 0.1764, -0.8038, 0.5682, 0.1585, -0.772, -0.6155, 0.214, -0.9768, -2.539e-06, 0.214, -0.9768, -5.52e-06, 0.1746, -0.7973, 0.5778, 0.1579, -0.721, 0.6747, 0.1581, -0.7545, 0.637, 0.03481, -0.1589, 0.9867, 0.03481, -0.1589, 0.9867, 0.1581, -0.7545, 0.637, 0.006695, -0.08485, 0.9964, 0.01681, -0.07675, 0.9969, 0.005483, -0.08603, 0.9963, -6.019e-06, -0.07166, 0.9974, 1.257e-05, 0.07168, 0.9974, 1.257e-05, 0.07168, 0.9974, -0.01837, 0.07052, 0.9973, 0.005483, -0.08603, 0.9963, -0.1806, 0.7675, 0.615, 2.222e-05, 0.8058, 0.5922, -0.1916, 0.9815, -1.664e-05, -0.1916, 0.9815, -1.664e-05, -0.213, 0.977, -0.005392, -0.1806, 0.7675, 0.615, 0.1897, -0.7345, 0.6516, -6.019e-06, -0.07166, 0.9974, 0.005483, -0.08603, 0.9963, 0.005483, -0.08603, 0.9963, 0.1583, -0.7542, 0.6372, 0.1897, -0.7345, 0.6516, 0.1942, -0.7759, 0.6002, 0.1904, -0.7854, 0.589, 0.175, -0.7962, 0.5792, 0.175, -0.7962, 0.5792, 0.1599, -0.7906, 0.5911, 0.1942, -0.7759, 0.6002, -0.1889, 0.7799, -0.5967, -0.1712, 0.8, -0.575, -0.1811, 0.7265, 0.6629, -0.1811, 0.7265, 0.6629, -0.1874, 0.7507, 0.6334, -0.1889, 0.7799, -0.5967, -0.1712, 0.8, -0.575, -0.1889, 0.7799, -0.5967, -0.1882, 0.7772, -0.6005, -0.1882, 0.7772, -0.6005, -0.1788, 0.7921, -0.5837, -0.1712, 0.8, -0.575, 0.2053, -0.9787, 0.008098, 0.1915, -0.9815, -7.403e-10, 0.1942, -0.7759, 0.6002, 0.1942, -0.7759, 0.6002, 0.1599, -0.7906, 0.5911, 0.2053, -0.9787, 0.008098, -0.1801, 0.798, 0.5751, -0.1878, 0.7997, 0.5703, 2.222e-05, 0.8058, 0.5922, 2.222e-05, 0.8058, 0.5922, -0.1806, 0.7675, 0.615, -0.1801, 0.798, 0.5751, 0.1904, -0.7854, 0.589, 0.1882, -0.7996, -0.5703, 0.1772, -0.791, -0.5856, 0.1772, -0.791, -0.5856, 0.175, -0.7962, 0.5792, 0.1904, -0.7854, 0.589, 0.187, -0.7942, -0.5781, 0.1897, -0.7345, 0.6516, 0.1583, -0.7542, 0.6372, 0.1583, -0.7542, 0.6372, 0.1668, -0.7942, -0.5844, 0.187, -0.7942, -0.5781, 0.1772, -0.791, -0.5856, 0.1882, -0.7996, -0.5703, 0.187, -0.7942, -0.5781, 0.187, -0.7942, -0.5781, 0.1668, -0.7942, -0.5844, 0.1772, -0.791, -0.5856, -0.1882, 0.7772, -0.6005, -0.1878, 0.7997, 0.5703, -0.1801, 0.798, 0.5751, -0.1801, 0.798, 0.5751, -0.1788, 0.7921, -0.5837, -0.1882, 0.7772, -0.6005, -0.01837, 0.07052, 0.9973, 1.257e-05, 0.07168, 0.9974, -0.1874, 0.7507, 0.6334, -0.1874, 0.7507, 0.6334, -0.1811, 0.7265, 0.6629, -0.01837, 0.07052, 0.9973, 1.494e-05, 0.09537, 0.9954, -0.01192, 0.0697, 0.9975, 0.006695, -0.08485, 0.9964, 0.006695, -0.08485, 0.9964, -6.579e-06, -0.09541, 0.9954, 1.494e-05, 0.09537, 0.9954, 0.1806, -0.8017, 0.5698, 0.2125, -0.9771, 0.004144, 0.1874, -0.9823, 2.865e-10, 0.1874, -0.9823, 2.865e-10, 0.1889, -0.8022, 0.5663, 0.1806, -0.8017, 0.5698, -0.195, 0.7321, 0.6527, -0.1639, 0.7282, 0.6655, -0.01192, 0.0697, 0.9975, -0.01192, 0.0697, 0.9975, 1.494e-05, 0.09537, 0.9954, -0.195, 0.7321, 0.6527, -0.1881, 0.7996, 0.5703, -2.788e-06, 0.8294, 0.5587, -0.1361, 0.7706, 0.6226, -0.1361, 0.7706, 0.6226, -0.1795, 0.7704, 0.6118, -0.1881, 0.7996, 0.5703, 0.1927, -0.7703, -0.6078, 0.1927, -0.7233, 0.6631, 0.1581, -0.7545, 0.637, 0.1581, -0.7545, 0.637, 0.157, -0.7751, -0.6121, 0.1927, -0.7703, -0.6078, 0.1927, -0.7703, -0.6078, 0.157, -0.7751, -0.6121, 0.1585, -0.772, -0.6155, 0.1585, -0.772, -0.6155, 0.1919, -0.7675, -0.6116, 0.1927, -0.7703, -0.6078, -0.1874, 0.9823, -4.48e-11, -0.2126, 0.9771, 0.006434, -0.1361, 0.7706, 0.6226, -0.1361, 0.7706, 0.6226, -2.788e-06, 0.8294, 0.5587, -0.1874, 0.9823, -4.48e-11, 0.1889, -0.8022, 0.5663, 0.1893, -0.805, 0.5623, 0.1764, -0.8038, 0.5682, 0.1764, -0.8038, 0.5682, 0.1806, -0.8017, 0.5698, 0.1889, -0.8022, 0.5663, -0.1881, 0.7996, 0.5703, -0.1795, 0.7704, 0.6118, -0.1559, 0.8035, -0.5745, -0.1559, 0.8035, -0.5745, -0.1874, 0.7969, -0.5742, -0.1881, 0.7996, 0.5703, -0.1519, 0.7988, -0.5821, -0.1639, 0.7282, 0.6655, -0.195, 0.7321, 0.6527, -0.195, 0.7321, 0.6527, -0.1946, 0.7788, -0.5963, -0.1519, 0.7988, -0.5821, -0.1946, 0.7788, -0.5963, -0.1874, 0.7969, -0.5742, -0.1559, 0.8035, -0.5745, -0.1559, 0.8035, -0.5745, -0.1519, 0.7988, -0.5821, -0.1946, 0.7788, -0.5963, 0.1585, -0.772, -0.6155, 0.1764, -0.8038, 0.5682, 0.1893, -0.805, 0.5623, 0.1893, -0.805, 0.5623, 0.1919, -0.7675, -0.6116, 0.1585, -0.772, -0.6155, -6.579e-06, -0.09541, 0.9954, 0.006695, -0.08485, 0.9964, 0.1581, -0.7545, 0.637, 0.1581, -0.7545, 0.637, 0.1927, -0.7233, 0.6631, -6.579e-06, -0.09541, 0.9954])] * 3)])

# ---- objects
ob_object011_001 = bpy.data.objects.new('Object011.001', me_mesh_031)

# ---- transforms, parenting, visibility, modifiers, constraints
ob_object011_001.location = (-41.09, -4.556, 0.0)
ob_object011_001.color = (0.8, 0.8, 0.8, 1.0)

# ---- collection membership
col_collection.objects.link(ob_object011_001)

# ---- scene / render settings (as saved in the file)
scene.frame_start = 1; scene.frame_end = 250; scene.frame_set(1)
scene.render.engine = 'BLENDER_EEVEE_NEXT'
scene.render.fps = 30
scene.cycles.use_denoising = False
scene.cycles.samples = 128
scene.cycles.sampling_pattern = 'TABULATED_SOBOL'
scene.cycles.use_adaptive_sampling = False
scene.cycles.use_light_tree = False
scene.view_settings.view_transform = 'Filmic'
bpy.context.view_layer.update()

# ---- added for rendering (the .blend has no active camera and no usable light): camera, sun
cam_auto = bpy.data.cameras.new('AutoCamera')
cam_auto.lens = 50.0
cam_auto.sensor_width = 36.0
cam_auto.clip_end = 1000.0
ob_auto_camera = bpy.data.objects.new('AutoCamera', cam_auto)
scene.collection.objects.link(ob_auto_camera)
ob_auto_camera.location = (13.3582, -20.2449, 13.7586)
ob_auto_camera.rotation_euler = (1.09748, -7.21219e-08, 0.694738)
scene.camera = ob_auto_camera
light_auto_sun = bpy.data.lights.new('AutoSun', 'SUN')
light_auto_sun.energy = 3.0
light_auto_sun.angle = 0.0523599
ob_auto_sun = bpy.data.objects.new('AutoSun', light_auto_sun)
scene.collection.objects.link(ob_auto_sun)
ob_auto_sun.rotation_euler = (0.872665, 0.174533, 0.523599)
bpy.context.view_layer.update()
